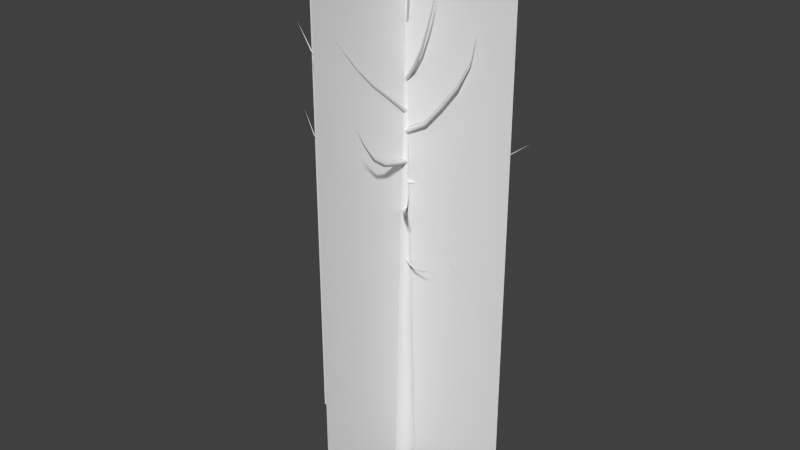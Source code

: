 # Source: tree_spherical_high_low_1.blend  (saved by Blender 2.69.0; exported with 4.5.12 LTS)
import bpy
from mathutils import Matrix  # noqa: F401  (used for matrix-valued properties, if any)

bpy.ops.wm.read_factory_settings(use_empty=True)
scene = bpy.context.scene
scene.name = 'Scene'

# ---- collections
col_collection_1 = bpy.data.collections.new('Collection 1'); scene.collection.children.link(col_collection_1)

# ---- world
world_world = bpy.data.worlds.new('World'); scene.world = world_world
world_world.color = (0.05088, 0.05088, 0.05088)
world_world.use_sun_shadow = False
world_world.sun_shadow_jitter_overblur = 0.0
world_world.cycles.sampling_method = 'MANUAL'
world_world.cycles.sample_map_resolution = 256

# ---- meshes
me_plane = bpy.data.meshes.new('Plane')
me_plane.from_pydata([(-0.9836, -1.0, -8.946e-11), (-0.9836, 0.7982, 4.536e-07), (0.9836, -1.0, -5.046e-07), (0.9836, 0.7982, -5.091e-08)], [], [(1, 0, 2, 3)])
_uv = me_plane.uv_layers.new(name='UVMap')
_uv.uv.foreach_set('vector', [1.658e-07, 0.9984, 0.0, 1.658e-07, 1.0, 0.0, 1.0, 0.9984])
me_plane.use_remesh_preserve_volume = False
me_plane.use_remesh_preserve_attributes = False
me_plane.use_mirror_vertex_groups = False
me_plane.update()
me_mesh = bpy.data.meshes.new('Mesh')
me_mesh.from_pydata([(-3.298e-08, 0.4369, 0.02454), (-0.4376, -1.042e-07, -3.705e-09), (1.234e-07, -0.4369, -0.02454), (0.4376, 1.424e-07, 5.851e-09), (2.634e-09, 0.009667, 5.031), (-0.2918, -0.2816, 5.014), (1.069e-07, -0.5729, 4.998), (0.2918, -0.2816, 5.014), (3.939e-08, -0.4307, 10.03), (-0.1459, -0.5764, 10.03), (9.153e-08, -0.7221, 10.02), (0.1459, -0.5764, 10.03), (6.645e-08, -0.7602, 15.05), (6.645e-08, -0.7602, 15.05), (6.645e-08, -0.7602, 15.05), (6.645e-08, -0.7602, 15.05), (0.002494, -0.3552, 6.34), (0.01758, -0.3727, 6.318), (-0.002494, -0.3613, 6.295), (-0.01758, -0.3438, 6.318), (0.1624, -0.1604, 6.291), (0.1743, -0.1746, 6.273), (0.158, -0.1657, 6.256), (0.1462, -0.1515, 6.273), (0.3212, 0.03308, 6.234), (0.33, 0.02222, 6.221), (0.3176, 0.02868, 6.207), (0.3089, 0.03954, 6.221), (0.4795, 0.2259, 6.175), (0.4855, 0.2188, 6.167), (0.4773, 0.2232, 6.158), (0.4714, 0.2303, 6.167), (0.6387, 0.4198, 6.126), (0.6421, 0.4168, 6.122), (0.6385, 0.4196, 6.117), (0.6351, 0.4226, 6.122), (0.8003, 0.6167, 6.15), (0.8003, 0.6167, 6.15), (0.8003, 0.6167, 6.15), (0.8003, 0.6167, 6.15), (-0.00503, -0.3767, 6.649), (-0.004898, -0.3454, 6.619), (0.00503, -0.3751, 6.588), (0.004898, -0.4065, 6.619), (-0.3248, -0.428, 6.589), (-0.3264, -0.4032, 6.564), (-0.3202, -0.4273, 6.539), (-0.3186, -0.4521, 6.564), (-0.6489, -0.48, 6.576), (-0.6524, -0.4618, 6.557), (-0.6499, -0.4802, 6.539), (-0.6465, -0.4984, 6.557), (-0.9745, -0.5323, 6.594), (-0.9775, -0.5202, 6.581), (-0.9765, -0.5326, 6.569), (-0.9736, -0.5446, 6.581), (-1.3, -0.5845, 6.618), (-1.302, -0.5786, 6.612), (-1.302, -0.5849, 6.606), (-1.3, -0.5908, 6.612), (-1.611, -0.6344, 6.716), (-1.611, -0.6344, 6.716), (-1.611, -0.6344, 6.716), (-1.611, -0.6344, 6.716), (0.006122, -0.3971, 6.958), (-0.01925, -0.4279, 6.919), (-0.006122, -0.3902, 6.881), (0.01925, -0.3594, 6.919), (0.3479, -0.5891, 6.879), (0.3314, -0.6159, 6.847), (0.3456, -0.5878, 6.816), (0.3622, -0.5611, 6.847), (0.6933, -0.7832, 6.908), (0.6861, -0.8062, 6.885), (0.702, -0.7881, 6.862), (0.7092, -0.7651, 6.885), (1.026, -0.9704, 7.031), (1.023, -0.9867, 7.016), (1.036, -0.9756, 7.001), (1.039, -0.9593, 7.016), (1.357, -1.156, 7.169), (1.356, -1.165, 7.162), (1.363, -1.16, 7.155), (1.364, -1.151, 7.162), (1.657, -1.325, 7.378), (1.657, -1.325, 7.378), (1.657, -1.325, 7.378), (1.657, -1.325, 7.378), (-0.001266, -0.4078, 7.268), (0.04484, -0.3951, 7.22), (0.001266, -0.4148, 7.173), (-0.04484, -0.4275, 7.22), (-0.1599, 0.03188, 7.221), (-0.1249, 0.04702, 7.183), (-0.1615, 0.03626, 7.145), (-0.1966, 0.02113, 7.183), (-0.3156, 0.4631, 7.305), (-0.2918, 0.4816, 7.278), (-0.3219, 0.4806, 7.251), (-0.3456, 0.4621, 7.278), (-0.4598, 0.8628, 7.507), (-0.445, 0.8779, 7.49), (-0.466, 0.88, 7.473), (-0.4808, 0.8649, 7.49), (-0.5996, 1.25, 7.74), (-0.5927, 1.259, 7.732), (-0.6037, 1.262, 7.725), (-0.6106, 1.253, 7.732), (-0.7101, 1.556, 8.083), (-0.7101, 1.556, 8.083), (-0.7101, 1.556, 8.083), (-0.7101, 1.556, 8.083), (-0.001111, -0.432, 7.577), (-0.05248, -0.4097, 7.521), (0.001111, -0.426, 7.465), (0.05248, -0.4483, 7.521), (-0.1876, -0.9398, 7.534), (-0.2287, -0.9219, 7.49), (-0.1858, -0.9348, 7.445), (-0.1447, -0.9527, 7.49), (-0.3733, -1.445, 7.49), (-0.4048, -1.434, 7.457), (-0.3734, -1.446, 7.423), (-0.3419, -1.457, 7.457), (-0.5591, -1.951, 7.515), (-0.5809, -1.946, 7.493), (-0.5607, -1.956, 7.47), (-0.5389, -1.961, 7.493), (-0.7439, -2.454, 7.581), (-0.7555, -2.454, 7.57), (-0.7461, -2.46, 7.559), (-0.7345, -2.461, 7.57), (-0.9136, -2.916, 7.805), (-0.9136, -2.916, 7.805), (-0.9136, -2.916, 7.805), (-0.9136, -2.916, 7.805), (-0.002876, -0.4483, 7.886), (0.03208, -0.5019, 7.822), (0.002876, -0.445, 7.758), (-0.03208, -0.3915, 7.822), (0.5186, -0.1453, 7.904), (0.5488, -0.1868, 7.853), (0.5277, -0.14, 7.803), (0.4975, -0.09852, 7.853), (1.034, 0.1541, 7.984), (1.06, 0.125, 7.947), (1.048, 0.1621, 7.909), (1.022, 0.1912, 7.947), (1.538, 0.4472, 8.131), (1.559, 0.4296, 8.107), (1.554, 0.4561, 8.083), (1.533, 0.4737, 8.107), (2.013, 0.7231, 8.379), (2.025, 0.7153, 8.368), (2.024, 0.7297, 8.357), (2.012, 0.7374, 8.368), (2.442, 0.9723, 8.725), (2.442, 0.9723, 8.725), (2.442, 0.9723, 8.725), (2.442, 0.9723, 8.725), (-0.00289, -0.4638, 8.194), (0.01246, -0.3941, 8.123), (0.00289, -0.4649, 8.051), (-0.01246, -0.5346, 8.123), (-0.6478, -0.3494, 8.152), (-0.644, -0.2921, 8.095), (-0.6601, -0.3473, 8.039), (-0.6639, -0.4046, 8.095), (-1.269, -0.2392, 8.306), (-1.279, -0.194, 8.266), (-1.303, -0.2331, 8.227), (-1.294, -0.2783, 8.266), (-1.824, -0.1408, 8.648), (-1.833, -0.1101, 8.623), (-1.853, -0.1356, 8.599), (-1.843, -0.1663, 8.623), (-2.389, -0.04049, 8.979), (-2.395, -0.02489, 8.968), (-2.407, -0.03739, 8.957), (-2.4, -0.05299, 8.968), (-2.856, 0.04235, 9.443), (-2.856, 0.04235, 9.443), (-2.856, 0.04235, 9.443), (-2.856, 0.04235, 9.443), (-0.01241, -0.4673, 8.499), (-0.05999, -0.5324, 8.423), (0.01241, -0.4968, 8.348), (0.05999, -0.4317, 8.423), (0.4329, -0.9979, 8.659), (0.3994, -1.056, 8.601), (0.4619, -1.033, 8.542), (0.4954, -0.975, 8.601), (0.8401, -1.483, 8.98), (0.8188, -1.531, 8.939), (0.8694, -1.518, 8.897), (0.8908, -1.471, 8.939), (1.244, -1.965, 9.325), (1.23, -1.997, 9.298), (1.264, -1.989, 9.271), (1.278, -1.957, 9.298), (1.651, -2.449, 9.662), (1.645, -2.467, 9.65), (1.663, -2.464, 9.637), (1.669, -2.447, 9.65), (1.973, -2.833, 10.17), (1.973, -2.833, 10.17), (1.973, -2.833, 10.17), (1.973, -2.833, 10.17), (3.371e-09, -0.5243, 8.805), (0.08458, -0.4997, 8.724), (6.653e-08, -0.4752, 8.643), (-0.08458, -0.4997, 8.724), (9.166e-07, 0.2048, 9.008), (0.06766, 0.2332, 8.946), (9.89e-07, 0.2617, 8.885), (-0.06766, 0.2332, 8.946), (1.699e-06, 0.8448, 9.401), (0.05075, 0.8769, 9.361), (1.78e-06, 0.9089, 9.322), (-0.05074, 0.8769, 9.361), (2.38e-06, 1.386, 9.929), (0.03383, 1.412, 9.909), (2.447e-06, 1.439, 9.888), (-0.03383, 1.412, 9.909), (2.873e-06, 1.79, 10.57), (0.01692, 1.805, 10.57), (2.911e-06, 1.819, 10.56), (-0.01691, 1.805, 10.57), (3.305e-06, 2.137, 11.26), (3.305e-06, 2.137, 11.26), (3.305e-06, 2.137, 11.26), (3.305e-06, 2.137, 11.26), (0.015, -0.4994, 9.112), (-0.0692, -0.4598, 9.025), (-0.015, -0.5354, 8.938), (0.0692, -0.5751, 9.025), (-0.4813, -1.095, 9.302), (-0.5542, -1.07, 9.235), (-0.5163, -1.137, 9.168), (-0.4435, -1.162, 9.235), (-0.9295, -1.633, 9.677), (-0.9901, -1.621, 9.632), (-0.9676, -1.679, 9.587), (-0.907, -1.691, 9.632), (-1.342, -2.129, 10.15), (-1.387, -2.126, 10.12), (-1.376, -2.169, 10.1), (-1.331, -2.172, 10.12), (-1.648, -2.495, 10.79), (-1.672, -2.496, 10.78), (-1.668, -2.52, 10.77), (-1.644, -2.519, 10.78), (-1.83, -2.714, 11.54), (-1.83, -2.714, 11.54), (-1.83, -2.714, 11.54), (-1.83, -2.714, 11.54), (-0.01322, -0.5373, 9.42), (0.01553, -0.6285, 9.326), (0.01322, -0.5329, 9.232), (-0.01553, -0.4417, 9.326), (0.8022, -0.4018, 9.518), (0.8341, -0.4732, 9.445), (0.8412, -0.3953, 9.372), (0.8093, -0.3238, 9.445), (1.565, -0.275, 9.813), (1.6, -0.3268, 9.762), (1.616, -0.2664, 9.712), (1.581, -0.2147, 9.762), (2.266, -0.1585, 10.25), (2.293, -0.1923, 10.22), (2.308, -0.1514, 10.19), (2.281, -0.1176, 10.22), (2.944, -0.0457, 10.73), (2.959, -0.06251, 10.72), (2.967, -0.04196, 10.7), (2.952, -0.02515, 10.72), (3.613, 0.06552, 11.23), (3.613, 0.06552, 11.23), (3.613, 0.06552, 11.23), (3.613, 0.06552, 11.23), (0.01972, -0.5639, 9.722), (0.04819, -0.467, 9.627), (-0.01972, -0.5417, 9.531), (-0.04819, -0.6385, 9.627), (-0.7128, -0.1522, 9.9), (-0.6984, -0.07007, 9.826), (-0.7611, -0.1251, 9.753), (-0.7755, -0.2073, 9.826), (-1.38, 0.2228, 10.28), (-1.377, 0.2888, 10.23), (-1.432, 0.2519, 10.18), (-1.435, 0.1859, 10.23), (-2.027, 0.5863, 10.73), (-2.026, 0.6307, 10.7), (-2.063, 0.6066, 10.67), (-2.064, 0.5621, 10.7), (-2.682, 0.9546, 11.16), (-2.684, 0.9778, 11.15), (-2.704, 0.9668, 11.13), (-2.703, 0.9435, 11.15), (-3.2, 1.246, 11.79), (-3.2, 1.246, 11.79), (-3.2, 1.246, 11.79), (-3.2, 1.246, 11.79), (-0.009391, -0.5443, 10.02), (-0.0951, -0.6046, 9.928), (0.009391, -0.5967, 9.83), (0.0951, -0.5364, 9.928), (0.2806, -1.353, 10.25), (0.2122, -1.401, 10.17), (0.2961, -1.396, 10.09), (0.3644, -1.347, 10.17), (0.5671, -2.151, 10.49), (0.5179, -2.194, 10.43), (0.5829, -2.195, 10.38), (0.6321, -2.153, 10.43), (0.8315, -2.888, 10.89), (0.8012, -2.924, 10.85), (0.847, -2.932, 10.82), (0.8773, -2.896, 10.85), (1.06, -3.526, 11.45), (1.046, -3.546, 11.44), (1.07, -3.552, 11.42), (1.084, -3.532, 11.44), (1.268, -4.106, 12.09), (1.268, -4.106, 12.09), (1.268, -4.106, 12.09), (1.268, -4.106, 12.09), (-0.01692, -0.6296, 10.32), (0.09631, -0.6192, 10.23), (0.01692, -0.5378, 10.14), (-0.09631, -0.5482, 10.23), (0.2572, 0.1137, 10.72), (0.3508, 0.1303, 10.66), (0.2903, 0.2037, 10.59), (0.1967, 0.1871, 10.66), (0.4859, 0.7343, 11.31), (0.5594, 0.7554, 11.27), (0.5172, 0.8191, 11.23), (0.4438, 0.798, 11.27), (0.6835, 1.27, 12.0), (0.7338, 1.288, 11.98), (0.7071, 1.334, 11.95), (0.6568, 1.316, 11.98), (0.8383, 1.69, 12.77), (0.8639, 1.7, 12.77), (0.8511, 1.725, 12.76), (0.8254, 1.714, 12.77), (0.9616, 2.024, 13.6), (0.9616, 2.024, 13.6), (0.9616, 2.024, 13.6), (0.9616, 2.024, 13.6), (0.03999, -0.5711, 10.62), (-0.05259, -0.506, 10.53), (-0.03999, -0.6184, 10.44), (0.05259, -0.6835, 10.53), (-0.6561, -0.9834, 11.01), (-0.7365, -0.9351, 10.94), (-0.7328, -1.029, 10.87), (-0.6524, -1.077, 10.94), (-1.266, -1.345, 11.54), (-1.334, -1.313, 11.5), (-1.34, -1.388, 11.46), (-1.271, -1.42, 11.5), (-1.782, -1.65, 12.21), (-1.83, -1.631, 12.19), (-1.836, -1.682, 12.16), (-1.788, -1.702, 12.19), (-2.287, -1.95, 12.9), (-2.313, -1.941, 12.89), (-2.317, -1.967, 12.87), (-2.292, -1.976, 12.89), (-2.648, -2.163, 13.7), (-2.648, -2.163, 13.7), (-2.648, -2.163, 13.7), (-2.648, -2.163, 13.7), (-0.04899, -0.5964, 10.92), (-0.01933, -0.7066, 10.83), (0.04899, -0.6152, 10.74), (0.01933, -0.505, 10.83), (0.7229, -0.7444, 11.33), (0.7571, -0.8345, 11.27), (0.8221, -0.7634, 11.2), (0.788, -0.6732, 11.27), (1.332, -0.8612, 11.97), (1.366, -0.9303, 11.92), (1.423, -0.8785, 11.88), (1.389, -0.8094, 11.92), (1.912, -0.9724, 12.64), (1.938, -1.019, 12.61), (1.979, -0.9852, 12.59), (1.953, -0.9385, 12.61), (2.351, -1.057, 13.41), (2.367, -1.08, 13.4), (2.389, -1.064, 13.4), (2.374, -1.04, 13.4), (2.549, -1.094, 14.28), (2.549, -1.094, 14.28), (2.549, -1.094, 14.28), (2.549, -1.094, 14.28), (0.04171, -0.6654, 11.21), (0.07664, -0.551, 11.13), (-0.04171, -0.5682, 11.05), (-0.07664, -0.6826, 11.13), (-0.41, -0.1396, 11.75), (-0.3865, -0.0429, 11.69), (-0.4856, -0.05153, 11.64), (-0.5091, -0.1482, 11.69), (-0.7689, 0.2782, 12.44), (-0.7541, 0.354, 12.4), (-0.8312, 0.3507, 12.36), (-0.846, 0.2749, 12.4), (-1.139, 0.7086, 13.12), (-1.13, 0.7606, 13.09), (-1.183, 0.76, 13.07), (-1.191, 0.708, 13.09), (-1.417, 1.032, 13.89), (-1.414, 1.06, 13.88), (-1.441, 1.061, 13.87), (-1.444, 1.033, 13.88), (-1.582, 1.225, 14.74), (-1.582, 1.225, 14.74), (-1.582, 1.225, 14.74), (-1.582, 1.225, 14.74), (2.023e-07, -0.569, 11.51), (-0.09837, -0.6278, 11.43), (-7.221e-08, -0.6866, 11.35), (0.09837, -0.6278, 11.43), (-1.56e-06, -1.278, 12.02), (-0.07869, -1.324, 11.95), (-1.777e-06, -1.371, 11.89), (0.07869, -1.324, 11.95), (-3.337e-06, -1.992, 12.51), (-0.05902, -2.029, 12.46), (-3.509e-06, -2.065, 12.41), (0.05902, -2.029, 12.46), (-4.988e-06, -2.656, 13.06), (-0.03935, -2.683, 13.03), (-5.117e-06, -2.711, 13.0), (0.03934, -2.683, 13.03), (-6.501e-06, -3.264, 13.68), (-0.01968, -3.279, 13.66), (-6.571e-06, -3.294, 13.65), (0.01967, -3.279, 13.66), (-7.916e-06, -3.833, 14.33), (-7.916e-06, -3.833, 14.33), (-7.916e-06, -3.833, 14.33), (-7.916e-06, -3.833, 14.33), (-0.04183, -0.6873, 11.8), (0.07165, -0.7008, 11.73), (0.04183, -0.5905, 11.66), (-0.07165, -0.5769, 11.73), (0.3692, -0.2116, 12.35), (0.4629, -0.219, 12.3), (0.4421, -0.1273, 12.25), (0.3483, -0.1199, 12.3), (0.7124, 0.1855, 13.0), (0.7857, 0.1835, 12.97), (0.773, 0.2557, 12.93), (0.6997, 0.2578, 12.97), (1.018, 0.5393, 13.69), (1.069, 0.5408, 13.68), (1.063, 0.5918, 13.66), (1.012, 0.5903, 13.68), (1.169, 0.7143, 14.49), (1.196, 0.7161, 14.49), (1.194, 0.7427, 14.49), (1.167, 0.7409, 14.49), (1.188, 0.7361, 15.33), (1.188, 0.7361, 15.33), (1.188, 0.7361, 15.33), (1.188, 0.7361, 15.33), (0.05989, -0.6379, 12.1), (-0.01722, -0.5641, 12.04), (-0.05989, -0.6619, 11.97), (0.01722, -0.7357, 12.04), (-0.5135, -0.7529, 12.64), (-0.5805, -0.695, 12.6), (-0.62, -0.7743, 12.55), (-0.553, -0.8323, 12.6), (-0.9477, -0.84, 13.31), (-1.003, -0.7975, 13.28), (-1.037, -0.8579, 13.25), (-0.982, -0.9005, 13.28), (-1.323, -0.9154, 14.01), (-1.362, -0.8874, 14.0), (-1.387, -0.9281, 13.98), (-1.348, -0.9561, 14.0), (-1.568, -0.9645, 14.77), (-1.588, -0.9506, 14.77), (-1.601, -0.9711, 14.76), (-1.581, -0.985, 14.77), (-1.807, -1.013, 15.54), (-1.807, -1.013, 15.54), (-1.807, -1.013, 15.54), (-1.807, -1.013, 15.54), (-0.04467, -0.6338, 12.4), (-0.04091, -0.7282, 12.34), (0.04467, -0.6881, 12.28), (0.04091, -0.5936, 12.34), (0.4507, -0.9348, 12.89), (0.457, -1.012, 12.84), (0.5287, -0.9822, 12.8), (0.5224, -0.9046, 12.84), (0.8655, -1.187, 13.47), (0.8745, -1.248, 13.44), (0.9327, -1.228, 13.42), (0.9236, -1.167, 13.44), (1.19, -1.384, 14.13), (1.198, -1.426, 14.11), (1.238, -1.413, 14.1), (1.23, -1.372, 14.11), (1.476, -1.558, 14.81), (1.48, -1.579, 14.81), (1.501, -1.573, 14.8), (1.497, -1.552, 14.81), (1.66, -1.67, 15.55), (1.66, -1.67, 15.55), (1.66, -1.67, 15.55), (1.66, -1.67, 15.55), (0.01754, -0.7186, 12.69), (0.06554, -0.6473, 12.64), (-0.01754, -0.6253, 12.59), (-0.06554, -0.6966, 12.64), (-0.1616, -0.2422, 13.18), (-0.1251, -0.1801, 13.15), (-0.1934, -0.1574, 13.12), (-0.2299, -0.2195, 13.15), (-0.2808, 0.07491, 13.8), (-0.2551, 0.1259, 13.79), (-0.308, 0.1473, 13.77), (-0.3337, 0.09633, 13.79), (-0.3647, 0.2983, 14.47), (-0.3482, 0.3338, 14.47), (-0.384, 0.3496, 14.46), (-0.4006, 0.3141, 14.47), (-0.3943, 0.3769, 15.18), (-0.3861, 0.3949, 15.18), (-0.4041, 0.4031, 15.18), (-0.4123, 0.385, 15.18), (-0.3588, 0.2824, 15.89), (-0.3588, 0.2824, 15.89), (-0.3588, 0.2824, 15.89), (-0.3588, 0.2824, 15.89), (0.01484, -0.6408, 12.98), (-0.05779, -0.6626, 12.94), (-0.01484, -0.7251, 12.9), (0.05779, -0.7033, 12.94), (-0.1385, -1.076, 13.45), (-0.1973, -1.096, 13.42), (-0.1638, -1.148, 13.39), (-0.1049, -1.128, 13.42), (-0.2672, -1.442, 13.99), (-0.3122, -1.459, 13.97), (-0.288, -1.501, 13.95), (-0.2429, -1.483, 13.97), (-0.3745, -1.746, 14.57), (-0.4049, -1.759, 14.55), (-0.389, -1.788, 14.54), (-0.3587, -1.775, 14.55), (-0.4724, -2.024, 15.16), (-0.4876, -2.031, 15.16), (-0.4797, -2.045, 15.15), (-0.4645, -2.039, 15.16), (-0.5692, -2.299, 15.76), (-0.5692, -2.299, 15.76), (-0.5692, -2.299, 15.76), (-0.5692, -2.299, 15.76), (-0.03703, -0.7138, 13.27), (0.02482, -0.7403, 13.24), (0.03703, -0.6741, 13.21), (-0.02482, -0.6477, 13.24), (0.2887, -0.5392, 13.75), (0.3402, -0.5592, 13.72), (0.3521, -0.5052, 13.7), (0.3005, -0.4852, 13.72), (0.5211, -0.4146, 14.28), (0.5619, -0.4285, 14.27), (0.573, -0.3868, 14.26), (0.5321, -0.3729, 14.27), (0.6804, -0.3292, 14.86), (0.7082, -0.3381, 14.85), (0.7161, -0.3101, 14.85), (0.6883, -0.3011, 14.85), (0.8241, -0.2521, 15.44), (0.8381, -0.2566, 15.44), (0.8421, -0.2425, 15.44), (0.8281, -0.2381, 15.44), (0.9635, -0.1774, 16.03), (0.9635, -0.1774, 16.03), (0.9635, -0.1774, 16.03), (0.9635, -0.1774, 16.03), (0.0326, -0.7095, 13.57), (0.005933, -0.6617, 13.54), (-0.0326, -0.7006, 13.51), (-0.005933, -0.7484, 13.54), (-0.3257, -0.6605, 13.97), (-0.3496, -0.6218, 13.95), (-0.3831, -0.6526, 13.93), (-0.3591, -0.6912, 13.95), (-0.5755, -0.6263, 14.44), (-0.5949, -0.5971, 14.43), (-0.6215, -0.62, 14.42), (-0.602, -0.6491, 14.43), (-0.8435, -0.5896, 14.91), (-0.8567, -0.5701, 14.91), (-0.8746, -0.5854, 14.9), (-0.8614, -0.6048, 14.91), (-1.066, -0.5591, 15.41), (-1.074, -0.5493, 15.4), (-1.083, -0.5568, 15.4), (-1.076, -0.5666, 15.4), (-1.143, -0.5486, 15.94), (-1.143, -0.5486, 15.94), (-1.143, -0.5486, 15.94), (-1.143, -0.5486, 15.94), (-0.01698, -0.6947, 13.86), (-0.0274, -0.7378, 13.84), (0.01698, -0.7374, 13.82), (0.0274, -0.6943, 13.84), (0.1718, -0.9321, 14.23), (0.1633, -0.9664, 14.21), (0.1987, -0.9658, 14.19), (0.2072, -0.9315, 14.21), (0.3668, -1.177, 14.59), (0.361, -1.204, 14.57), (0.3881, -1.204, 14.56), (0.3939, -1.177, 14.57), (0.5201, -1.37, 14.99), (0.5169, -1.388, 14.98), (0.5355, -1.389, 14.98), (0.5388, -1.371, 14.98), (0.654, -1.538, 15.41), (0.6526, -1.548, 15.41), (0.6622, -1.549, 15.41), (0.6636, -1.539, 15.41), (0.732, -1.636, 15.87), (0.732, -1.636, 15.87), (0.732, -1.636, 15.87), (0.732, -1.636, 15.87), (-6.194e-08, -0.7514, 14.15), (0.02626, -0.7271, 14.14), (1.836e-07, -0.7028, 14.13), (-0.02626, -0.7271, 14.14), (7.682e-07, -0.5942, 14.52), (0.02101, -0.5745, 14.52), (9.672e-07, -0.5548, 14.51), (-0.02101, -0.5745, 14.52), (1.465e-06, -0.4616, 14.9), (0.01576, -0.4461, 14.9), (1.623e-06, -0.4305, 14.9), (-0.01575, -0.4461, 14.9), (1.525e-06, -0.4526, 15.31), (0.0105, -0.4421, 15.31), (1.632e-06, -0.4316, 15.31), (-0.0105, -0.4421, 15.31), (1.494e-06, -0.4542, 15.71), (0.005253, -0.449, 15.71), (1.547e-06, -0.4437, 15.71), (-0.00525, -0.449, 15.71), (1.907e-06, -0.4035, 16.11), (1.907e-06, -0.4035, 16.11), (1.907e-06, -0.4035, 16.11), (1.907e-06, -0.4035, 16.11), (0.01011, -0.7252, 14.45), (-0.01376, -0.7273, 14.44), (-0.01011, -0.751, 14.44), (0.01376, -0.7489, 14.44), (-0.06466, -0.8203, 14.76), (-0.0841, -0.8224, 14.75), (-0.08153, -0.8417, 14.75), (-0.06209, -0.8397, 14.75), (-0.0855, -0.8468, 15.08), (-0.1002, -0.8486, 15.08), (-0.09848, -0.8633, 15.08), (-0.08374, -0.8615, 15.08), (-0.08866, -0.8508, 15.41), (-0.0985, -0.852, 15.41), (-0.09732, -0.8618, 15.41), (-0.08749, -0.8606, 15.41), (-0.08996, -0.8525, 15.75), (-0.09486, -0.853, 15.75), (-0.09426, -0.8579, 15.75), (-0.08936, -0.8574, 15.75), (-0.1352, -0.91, 16.07), (-0.1352, -0.91, 16.07), (-0.1352, -0.91, 16.07), (-0.1352, -0.91, 16.07), (-0.007212, -0.75, 14.75), (0.001028, -0.7578, 14.75), (0.007212, -0.7483, 14.74), (-0.001028, -0.7404, 14.75), (0.1359, -0.7331, 14.96), (0.143, -0.7393, 14.96), (0.1484, -0.7316, 14.96), (0.1413, -0.7254, 14.96), (0.2156, -0.7236, 15.2), (0.2212, -0.7283, 15.2), (0.2255, -0.7225, 15.2), (0.2199, -0.7178, 15.2), (0.2916, -0.7146, 15.45), (0.2954, -0.7177, 15.45), (0.2984, -0.7138, 15.45), (0.2946, -0.7108, 15.45), (0.3241, -0.7108, 15.7), (0.326, -0.7123, 15.7), (0.3276, -0.7104, 15.7), (0.3256, -0.7089, 15.7), (0.2841, -0.7155, 15.95), (0.2841, -0.7155, 15.95), (0.2841, -0.7155, 15.95), (0.2841, -0.7155, 15.95)], [], [(0, 4, 7, 3), (1, 5, 4, 0), (2, 6, 5, 1), (3, 7, 6, 2), (4, 8, 11, 7), (5, 9, 8, 4), (6, 10, 9, 5), (7, 11, 10, 6), (8, 12, 15, 11), (9, 13, 12, 8), (10, 14, 13, 9), (11, 15, 14, 10), (16, 20, 23, 19), (17, 21, 20, 16), (18, 22, 21, 17), (19, 23, 22, 18), (20, 24, 27, 23), (21, 25, 24, 20), (22, 26, 25, 21), (23, 27, 26, 22), (24, 28, 31, 27), (25, 29, 28, 24), (26, 30, 29, 25), (27, 31, 30, 26), (28, 32, 35, 31), (29, 33, 32, 28), (30, 34, 33, 29), (31, 35, 34, 30), (32, 36, 39, 35), (33, 37, 36, 32), (34, 38, 37, 33), (35, 39, 38, 34), (40, 44, 47, 43), (41, 45, 44, 40), (42, 46, 45, 41), (43, 47, 46, 42), (44, 48, 51, 47), (45, 49, 48, 44), (46, 50, 49, 45), (47, 51, 50, 46), (48, 52, 55, 51), (49, 53, 52, 48), (50, 54, 53, 49), (51, 55, 54, 50), (52, 56, 59, 55), (53, 57, 56, 52), (54, 58, 57, 53), (55, 59, 58, 54), (56, 60, 63, 59), (57, 61, 60, 56), (58, 62, 61, 57), (59, 63, 62, 58), (64, 68, 71, 67), (65, 69, 68, 64), (66, 70, 69, 65), (67, 71, 70, 66), (68, 72, 75, 71), (69, 73, 72, 68), (70, 74, 73, 69), (71, 75, 74, 70), (72, 76, 79, 75), (73, 77, 76, 72), (74, 78, 77, 73), (75, 79, 78, 74), (76, 80, 83, 79), (77, 81, 80, 76), (78, 82, 81, 77), (79, 83, 82, 78), (80, 84, 87, 83), (81, 85, 84, 80), (82, 86, 85, 81), (83, 87, 86, 82), (88, 92, 95, 91), (89, 93, 92, 88), (90, 94, 93, 89), (91, 95, 94, 90), (92, 96, 99, 95), (93, 97, 96, 92), (94, 98, 97, 93), (95, 99, 98, 94), (96, 100, 103, 99), (97, 101, 100, 96), (98, 102, 101, 97), (99, 103, 102, 98), (100, 104, 107, 103), (101, 105, 104, 100), (102, 106, 105, 101), (103, 107, 106, 102), (104, 108, 111, 107), (105, 109, 108, 104), (106, 110, 109, 105), (107, 111, 110, 106), (112, 116, 119, 115), (113, 117, 116, 112), (114, 118, 117, 113), (115, 119, 118, 114), (116, 120, 123, 119), (117, 121, 120, 116), (118, 122, 121, 117), (119, 123, 122, 118), (120, 124, 127, 123), (121, 125, 124, 120), (122, 126, 125, 121), (123, 127, 126, 122), (124, 128, 131, 127), (125, 129, 128, 124), (126, 130, 129, 125), (127, 131, 130, 126), (128, 132, 135, 131), (129, 133, 132, 128), (130, 134, 133, 129), (131, 135, 134, 130), (136, 140, 143, 139), (137, 141, 140, 136), (138, 142, 141, 137), (139, 143, 142, 138), (140, 144, 147, 143), (141, 145, 144, 140), (142, 146, 145, 141), (143, 147, 146, 142), (144, 148, 151, 147), (145, 149, 148, 144), (146, 150, 149, 145), (147, 151, 150, 146), (148, 152, 155, 151), (149, 153, 152, 148), (150, 154, 153, 149), (151, 155, 154, 150), (152, 156, 159, 155), (153, 157, 156, 152), (154, 158, 157, 153), (155, 159, 158, 154), (160, 164, 167, 163), (161, 165, 164, 160), (162, 166, 165, 161), (163, 167, 166, 162), (164, 168, 171, 167), (165, 169, 168, 164), (166, 170, 169, 165), (167, 171, 170, 166), (168, 172, 175, 171), (169, 173, 172, 168), (170, 174, 173, 169), (171, 175, 174, 170), (172, 176, 179, 175), (173, 177, 176, 172), (174, 178, 177, 173), (175, 179, 178, 174), (176, 180, 183, 179), (177, 181, 180, 176), (178, 182, 181, 177), (179, 183, 182, 178), (184, 188, 191, 187), (185, 189, 188, 184), (186, 190, 189, 185), (187, 191, 190, 186), (188, 192, 195, 191), (189, 193, 192, 188), (190, 194, 193, 189), (191, 195, 194, 190), (192, 196, 199, 195), (193, 197, 196, 192), (194, 198, 197, 193), (195, 199, 198, 194), (196, 200, 203, 199), (197, 201, 200, 196), (198, 202, 201, 197), (199, 203, 202, 198), (200, 204, 207, 203), (201, 205, 204, 200), (202, 206, 205, 201), (203, 207, 206, 202), (208, 212, 215, 211), (209, 213, 212, 208), (210, 214, 213, 209), (211, 215, 214, 210), (212, 216, 219, 215), (213, 217, 216, 212), (214, 218, 217, 213), (215, 219, 218, 214), (216, 220, 223, 219), (217, 221, 220, 216), (218, 222, 221, 217), (219, 223, 222, 218), (220, 224, 227, 223), (221, 225, 224, 220), (222, 226, 225, 221), (223, 227, 226, 222), (224, 228, 231, 227), (225, 229, 228, 224), (226, 230, 229, 225), (227, 231, 230, 226), (232, 236, 239, 235), (233, 237, 236, 232), (234, 238, 237, 233), (235, 239, 238, 234), (236, 240, 243, 239), (237, 241, 240, 236), (238, 242, 241, 237), (239, 243, 242, 238), (240, 244, 247, 243), (241, 245, 244, 240), (242, 246, 245, 241), (243, 247, 246, 242), (244, 248, 251, 247), (245, 249, 248, 244), (246, 250, 249, 245), (247, 251, 250, 246), (248, 252, 255, 251), (249, 253, 252, 248), (250, 254, 253, 249), (251, 255, 254, 250), (256, 260, 263, 259), (257, 261, 260, 256), (258, 262, 261, 257), (259, 263, 262, 258), (260, 264, 267, 263), (261, 265, 264, 260), (262, 266, 265, 261), (263, 267, 266, 262), (264, 268, 271, 267), (265, 269, 268, 264), (266, 270, 269, 265), (267, 271, 270, 266), (268, 272, 275, 271), (269, 273, 272, 268), (270, 274, 273, 269), (271, 275, 274, 270), (272, 276, 279, 275), (273, 277, 276, 272), (274, 278, 277, 273), (275, 279, 278, 274), (280, 284, 287, 283), (281, 285, 284, 280), (282, 286, 285, 281), (283, 287, 286, 282), (284, 288, 291, 287), (285, 289, 288, 284), (286, 290, 289, 285), (287, 291, 290, 286), (288, 292, 295, 291), (289, 293, 292, 288), (290, 294, 293, 289), (291, 295, 294, 290), (292, 296, 299, 295), (293, 297, 296, 292), (294, 298, 297, 293), (295, 299, 298, 294), (296, 300, 303, 299), (297, 301, 300, 296), (298, 302, 301, 297), (299, 303, 302, 298), (304, 308, 311, 307), (305, 309, 308, 304), (306, 310, 309, 305), (307, 311, 310, 306), (308, 312, 315, 311), (309, 313, 312, 308), (310, 314, 313, 309), (311, 315, 314, 310), (312, 316, 319, 315), (313, 317, 316, 312), (314, 318, 317, 313), (315, 319, 318, 314), (316, 320, 323, 319), (317, 321, 320, 316), (318, 322, 321, 317), (319, 323, 322, 318), (320, 324, 327, 323), (321, 325, 324, 320), (322, 326, 325, 321), (323, 327, 326, 322), (328, 332, 335, 331), (329, 333, 332, 328), (330, 334, 333, 329), (331, 335, 334, 330), (332, 336, 339, 335), (333, 337, 336, 332), (334, 338, 337, 333), (335, 339, 338, 334), (336, 340, 343, 339), (337, 341, 340, 336), (338, 342, 341, 337), (339, 343, 342, 338), (340, 344, 347, 343), (341, 345, 344, 340), (342, 346, 345, 341), (343, 347, 346, 342), (344, 348, 351, 347), (345, 349, 348, 344), (346, 350, 349, 345), (347, 351, 350, 346), (352, 356, 359, 355), (353, 357, 356, 352), (354, 358, 357, 353), (355, 359, 358, 354), (356, 360, 363, 359), (357, 361, 360, 356), (358, 362, 361, 357), (359, 363, 362, 358), (360, 364, 367, 363), (361, 365, 364, 360), (362, 366, 365, 361), (363, 367, 366, 362), (364, 368, 371, 367), (365, 369, 368, 364), (366, 370, 369, 365), (367, 371, 370, 366), (368, 372, 375, 371), (369, 373, 372, 368), (370, 374, 373, 369), (371, 375, 374, 370), (376, 380, 383, 379), (377, 381, 380, 376), (378, 382, 381, 377), (379, 383, 382, 378), (380, 384, 387, 383), (381, 385, 384, 380), (382, 386, 385, 381), (383, 387, 386, 382), (384, 388, 391, 387), (385, 389, 388, 384), (386, 390, 389, 385), (387, 391, 390, 386), (388, 392, 395, 391), (389, 393, 392, 388), (390, 394, 393, 389), (391, 395, 394, 390), (392, 396, 399, 395), (393, 397, 396, 392), (394, 398, 397, 393), (395, 399, 398, 394), (400, 404, 407, 403), (401, 405, 404, 400), (402, 406, 405, 401), (403, 407, 406, 402), (404, 408, 411, 407), (405, 409, 408, 404), (406, 410, 409, 405), (407, 411, 410, 406), (408, 412, 415, 411), (409, 413, 412, 408), (410, 414, 413, 409), (411, 415, 414, 410), (412, 416, 419, 415), (413, 417, 416, 412), (414, 418, 417, 413), (415, 419, 418, 414), (416, 420, 423, 419), (417, 421, 420, 416), (418, 422, 421, 417), (419, 423, 422, 418), (424, 428, 431, 427), (425, 429, 428, 424), (426, 430, 429, 425), (427, 431, 430, 426), (428, 432, 435, 431), (429, 433, 432, 428), (430, 434, 433, 429), (431, 435, 434, 430), (432, 436, 439, 435), (433, 437, 436, 432), (434, 438, 437, 433), (435, 439, 438, 434), (436, 440, 443, 439), (437, 441, 440, 436), (438, 442, 441, 437), (439, 443, 442, 438), (440, 444, 447, 443), (441, 445, 444, 440), (442, 446, 445, 441), (443, 447, 446, 442), (448, 452, 455, 451), (449, 453, 452, 448), (450, 454, 453, 449), (451, 455, 454, 450), (452, 456, 459, 455), (453, 457, 456, 452), (454, 458, 457, 453), (455, 459, 458, 454), (456, 460, 463, 459), (457, 461, 460, 456), (458, 462, 461, 457), (459, 463, 462, 458), (460, 464, 467, 463), (461, 465, 464, 460), (462, 466, 465, 461), (463, 467, 466, 462), (464, 468, 471, 467), (465, 469, 468, 464), (466, 470, 469, 465), (467, 471, 470, 466), (472, 476, 479, 475), (473, 477, 476, 472), (474, 478, 477, 473), (475, 479, 478, 474), (476, 480, 483, 479), (477, 481, 480, 476), (478, 482, 481, 477), (479, 483, 482, 478), (480, 484, 487, 483), (481, 485, 484, 480), (482, 486, 485, 481), (483, 487, 486, 482), (484, 488, 491, 487), (485, 489, 488, 484), (486, 490, 489, 485), (487, 491, 490, 486), (488, 492, 495, 491), (489, 493, 492, 488), (490, 494, 493, 489), (491, 495, 494, 490), (496, 500, 503, 499), (497, 501, 500, 496), (498, 502, 501, 497), (499, 503, 502, 498), (500, 504, 507, 503), (501, 505, 504, 500), (502, 506, 505, 501), (503, 507, 506, 502), (504, 508, 511, 507), (505, 509, 508, 504), (506, 510, 509, 505), (507, 511, 510, 506), (508, 512, 515, 511), (509, 513, 512, 508), (510, 514, 513, 509), (511, 515, 514, 510), (512, 516, 519, 515), (513, 517, 516, 512), (514, 518, 517, 513), (515, 519, 518, 514), (520, 524, 527, 523), (521, 525, 524, 520), (522, 526, 525, 521), (523, 527, 526, 522), (524, 528, 531, 527), (525, 529, 528, 524), (526, 530, 529, 525), (527, 531, 530, 526), (528, 532, 535, 531), (529, 533, 532, 528), (530, 534, 533, 529), (531, 535, 534, 530), (532, 536, 539, 535), (533, 537, 536, 532), (534, 538, 537, 533), (535, 539, 538, 534), (536, 540, 543, 539), (537, 541, 540, 536), (538, 542, 541, 537), (539, 543, 542, 538), (544, 548, 551, 547), (545, 549, 548, 544), (546, 550, 549, 545), (547, 551, 550, 546), (548, 552, 555, 551), (549, 553, 552, 548), (550, 554, 553, 549), (551, 555, 554, 550), (552, 556, 559, 555), (553, 557, 556, 552), (554, 558, 557, 553), (555, 559, 558, 554), (556, 560, 563, 559), (557, 561, 560, 556), (558, 562, 561, 557), (559, 563, 562, 558), (560, 564, 567, 563), (561, 565, 564, 560), (562, 566, 565, 561), (563, 567, 566, 562), (568, 572, 575, 571), (569, 573, 572, 568), (570, 574, 573, 569), (571, 575, 574, 570), (572, 576, 579, 575), (573, 577, 576, 572), (574, 578, 577, 573), (575, 579, 578, 574), (576, 580, 583, 579), (577, 581, 580, 576), (578, 582, 581, 577), (579, 583, 582, 578), (580, 584, 587, 583), (581, 585, 584, 580), (582, 586, 585, 581), (583, 587, 586, 582), (584, 588, 591, 587), (585, 589, 588, 584), (586, 590, 589, 585), (587, 591, 590, 586), (592, 596, 599, 595), (593, 597, 596, 592), (594, 598, 597, 593), (595, 599, 598, 594), (596, 600, 603, 599), (597, 601, 600, 596), (598, 602, 601, 597), (599, 603, 602, 598), (600, 604, 607, 603), (601, 605, 604, 600), (602, 606, 605, 601), (603, 607, 606, 602), (604, 608, 611, 607), (605, 609, 608, 604), (606, 610, 609, 605), (607, 611, 610, 606), (608, 612, 615, 611), (609, 613, 612, 608), (610, 614, 613, 609), (611, 615, 614, 610), (616, 620, 623, 619), (617, 621, 620, 616), (618, 622, 621, 617), (619, 623, 622, 618), (620, 624, 627, 623), (621, 625, 624, 620), (622, 626, 625, 621), (623, 627, 626, 622), (624, 628, 631, 627), (625, 629, 628, 624), (626, 630, 629, 625), (627, 631, 630, 626), (628, 632, 635, 631), (629, 633, 632, 628), (630, 634, 633, 629), (631, 635, 634, 630), (632, 636, 639, 635), (633, 637, 636, 632), (634, 638, 637, 633), (635, 639, 638, 634), (640, 644, 647, 643), (641, 645, 644, 640), (642, 646, 645, 641), (643, 647, 646, 642), (644, 648, 651, 647), (645, 649, 648, 644), (646, 650, 649, 645), (647, 651, 650, 646), (648, 652, 655, 651), (649, 653, 652, 648), (650, 654, 653, 649), (651, 655, 654, 650), (652, 656, 659, 655), (653, 657, 656, 652), (654, 658, 657, 653), (655, 659, 658, 654), (656, 660, 663, 659), (657, 661, 660, 656), (658, 662, 661, 657), (659, 663, 662, 658), (664, 668, 671, 667), (665, 669, 668, 664), (666, 670, 669, 665), (667, 671, 670, 666), (668, 672, 675, 671), (669, 673, 672, 668), (670, 674, 673, 669), (671, 675, 674, 670), (672, 676, 679, 675), (673, 677, 676, 672), (674, 678, 677, 673), (675, 679, 678, 674), (676, 680, 683, 679), (677, 681, 680, 676), (678, 682, 681, 677), (679, 683, 682, 678), (680, 684, 687, 683), (681, 685, 684, 680), (682, 686, 685, 681), (683, 687, 686, 682), (688, 692, 695, 691), (689, 693, 692, 688), (690, 694, 693, 689), (691, 695, 694, 690), (692, 696, 699, 695), (693, 697, 696, 692), (694, 698, 697, 693), (695, 699, 698, 694), (696, 700, 703, 699), (697, 701, 700, 696), (698, 702, 701, 697), (699, 703, 702, 698), (700, 704, 707, 703), (701, 705, 704, 700), (702, 706, 705, 701), (703, 707, 706, 702), (704, 708, 711, 707), (705, 709, 708, 704), (706, 710, 709, 705), (707, 711, 710, 706)])
me_mesh.polygons.foreach_set('use_smooth', [True] * 592)
_uv = me_mesh.uv_layers.new(name='UVMap')
_uv.uv.foreach_set('vector', [-0.4178, -0.207, -0.4211, 0.4697, -0.4892, 0.4707, -0.52, -0.2055, 1.865, -0.207, 1.036, -0.2245, 1.036, -0.2926, 1.865, -0.3092, -0.6218, 2.018, -0.5909, 1.275, -0.523, 1.278, -0.52, 2.023, 1.866, -0.3092, 1.037, -0.3259, 1.037, -0.394, 1.866, -0.4113, -0.4211, 0.4697, -0.4259, 1.145, -0.46, 1.146, -0.4892, 0.4707, 1.036, -0.2245, 0.2068, -0.2405, 0.207, -0.2746, 1.036, -0.2926, -0.5909, 1.275, -0.5613, 0.5305, -0.5274, 0.5324, -0.523, 1.278, 1.037, -0.3259, 0.2074, -0.3442, 0.2072, -0.3783, 1.037, -0.394, -0.4259, 1.145, -0.4178, 1.828, -0.4178, 1.828, -0.46, 1.146, 0.2068, -0.2405, -0.6218, -0.2698, -0.6218, -0.2698, 0.207, -0.2746, -0.5613, 0.5305, -0.52, -0.207, -0.52, -0.207, -0.5274, 0.5324, 0.2074, -0.3442, -0.6218, -0.3493, -0.6218, -0.3493, 0.2072, -0.3783, 0.4656, 0.7229, 0.4638, 0.7652, 0.4606, 0.765, 0.4615, 0.7227, 0.2452, 0.8099, 0.2462, 0.7768, 0.2501, 0.7778, 0.2501, 0.8111, 0.8988, 1.016, 0.8978, 0.9739, 0.901, 0.9736, 0.9027, 1.016, 0.4615, 0.7227, 0.4606, 0.765, 0.4578, 0.765, 0.4581, 0.7228, 0.4638, 0.7652, 0.4607, 0.8075, 0.4582, 0.8072, 0.4606, 0.765, 0.2462, 0.7768, 0.2466, 0.7429, 0.2496, 0.7436, 0.2501, 0.7778, 0.8978, 0.9739, 0.8955, 0.9318, 0.8978, 0.9315, 0.901, 0.9736, 0.4606, 0.765, 0.4582, 0.8072, 0.4562, 0.8072, 0.4578, 0.765, 0.4607, 0.8075, 0.4573, 0.8496, 0.4557, 0.8495, 0.4582, 0.8072, 0.2466, 0.7429, 0.247, 0.7088, 0.2489, 0.7093, 0.2496, 0.7436, 0.8955, 0.9318, 0.8928, 0.8896, 0.8944, 0.8895, 0.8978, 0.9315, 0.4582, 0.8072, 0.4557, 0.8495, 0.4543, 0.8495, 0.4562, 0.8072, 0.4573, 0.8496, 0.4555, 0.8917, 0.4547, 0.8918, 0.4557, 0.8495, 0.247, 0.7088, 0.2479, 0.6757, 0.2489, 0.676, 0.2489, 0.7093, 0.8928, 0.8896, 0.8918, 0.8473, 0.8926, 0.8473, 0.8944, 0.8895, 0.4557, 0.8495, 0.4547, 0.8918, 0.454, 0.8919, 0.4543, 0.8495, 0.4555, 0.8917, 0.4656, 0.9326, 0.4656, 0.9326, 0.4547, 0.8918, 0.8926, 0.8473, 0.9027, 0.8064, 0.9027, 0.8064, 0.8933, 0.8474, 0.8918, 0.8473, 0.9027, 0.8064, 0.9027, 0.8064, 0.8926, 0.8473, 0.4547, 0.8918, 0.4656, 0.9326, 0.4656, 0.9326, 0.454, 0.8919, 0.8918, 1.095, 0.8881, 1.137, 0.8827, 1.138, 0.885, 1.097, 0.8136, 1.184, 0.8109, 1.139, 0.8157, 1.138, 0.8196, 1.182, 0.6619, 1.248, 0.6572, 1.204, 0.663, 1.204, 0.6691, 1.248, 0.5202, 0.9279, 0.5214, 0.8843, 0.526, 0.8862, 0.526, 0.9305, 0.8881, 1.137, 0.8878, 1.173, 0.8837, 1.175, 0.8827, 1.138, 0.8109, 1.139, 0.816, 1.096, 0.8196, 1.095, 0.8157, 1.138, 0.6572, 1.204, 0.6581, 1.163, 0.6624, 1.163, 0.663, 1.204, 0.9018, 1.017, 0.8964, 1.056, 0.8921, 1.056, 0.8961, 1.016, 0.8878, 1.173, 0.8896, 1.207, 0.8869, 1.207, 0.8837, 1.175, 0.7275, 0.5796, 0.7271, 0.5415, 0.7297, 0.5406, 0.7314, 0.5781, 0.6581, 1.163, 0.6625, 1.125, 0.6654, 1.125, 0.6624, 1.163, 0.8964, 1.056, 0.8947, 1.098, 0.8918, 1.098, 0.8921, 1.056, 0.8896, 1.207, 0.8918, 1.239, 0.8905, 1.239, 0.8869, 1.207, 0.7271, 0.5415, 0.727, 0.5027, 0.7284, 0.5024, 0.7297, 0.5406, 0.6625, 1.125, 0.6676, 1.088, 0.6691, 1.088, 0.6654, 1.125, 0.8947, 1.098, 0.8937, 1.14, 0.8923, 1.14, 0.8918, 1.098, 0.3369, 0.5632, 0.3369, 0.6075, 0.3369, 0.6075, 0.3357, 0.5636, 0.727, 0.5027, 0.7314, 0.4568, 0.7314, 0.4568, 0.7284, 0.5024, 0.3358, 0.6513, 0.3369, 0.6075, 0.3369, 0.6075, 0.3369, 0.6517, 0.8937, 1.14, 0.9018, 1.187, 0.9018, 1.187, 0.8923, 1.14, 1.118, 1.069, 1.097, 1.128, 1.089, 1.126, 1.11, 1.066, 0.9876, 1.354, 0.9697, 1.301, 0.9769, 1.3, 0.9964, 1.352, 0.2662, 1.33, 0.2431, 1.267, 0.2498, 1.265, 0.2743, 1.327, -0.3149, 1.022, -0.3373, 1.083, -0.3444, 1.081, -0.3235, 1.02, 1.097, 1.128, 1.089, 1.186, 1.083, 1.185, 1.089, 1.126, 0.9697, 1.301, 0.9646, 1.239, 0.9701, 1.239, 0.9769, 1.3, 0.2431, 1.267, 0.236, 1.202, 0.2412, 1.201, 0.2498, 1.265, -0.3373, 1.083, -0.3452, 1.148, -0.3506, 1.148, -0.3444, 1.081, 1.089, 1.186, 1.094, 1.239, 1.09, 1.239, 1.083, 1.185, 0.9646, 1.239, 0.9709, 1.174, 0.9746, 1.175, 0.9701, 1.239, 0.236, 1.202, 0.2435, 1.139, 0.2469, 1.139, 0.2412, 1.201, -0.3452, 1.148, -0.34, 1.215, -0.3436, 1.215, -0.3506, 1.148, 1.094, 1.239, 1.101, 1.291, 1.099, 1.291, 1.09, 1.239, 0.9709, 1.174, 0.979, 1.109, 0.9808, 1.11, 0.9746, 1.175, 0.2435, 1.139, 0.2531, 1.077, 0.2548, 1.077, 0.2469, 1.139, -0.34, 1.215, -0.3327, 1.281, -0.3345, 1.281, -0.3436, 1.215, 1.101, 1.291, 1.118, 1.337, 1.118, 1.337, 1.099, 1.291, 0.979, 1.109, 0.9964, 1.045, 0.9964, 1.045, 0.9808, 1.11, 0.2531, 1.077, 0.2743, 1.02, 0.2743, 1.02, 0.2548, 1.077, -0.3327, 1.281, -0.3149, 1.345, -0.3149, 1.345, -0.3345, 1.281, 0.5202, 0.9869, 0.4918, 1.058, 0.4833, 1.056, 0.5098, 0.9833, 1.073, 1.35, 1.045, 1.277, 1.054, 1.274, 1.083, 1.346, 1.16, 1.382, 1.135, 1.314, 1.144, 1.313, 1.171, 1.379, 0.5865, 1.07, 0.5611, 1.137, 0.553, 1.135, 0.5767, 1.066, 0.4918, 1.058, 0.48, 1.134, 0.4734, 1.133, 0.4833, 1.056, 1.045, 1.277, 1.035, 1.201, 1.041, 1.2, 1.054, 1.274, 1.135, 1.314, 1.126, 1.238, 1.132, 1.238, 1.144, 1.313, 0.5611, 1.137, 0.5553, 1.204, 0.5491, 1.203, 0.553, 1.135, 0.48, 1.134, 0.4845, 1.21, 0.4801, 1.211, 0.4734, 1.133, 1.035, 1.201, 1.042, 1.128, 1.046, 1.128, 1.041, 1.2, 1.126, 1.238, 1.132, 1.159, 1.137, 1.16, 1.132, 1.238, 0.5553, 1.204, 0.5684, 1.266, 0.5644, 1.265, 0.5491, 1.203, 0.4845, 1.21, 0.4934, 1.287, 0.4912, 1.287, 0.4801, 1.211, 1.042, 1.128, 1.053, 1.057, 1.055, 1.057, 1.046, 1.128, 1.132, 1.159, 1.143, 1.081, 1.145, 1.082, 1.137, 1.16, 0.5684, 1.266, 0.5865, 1.325, 0.5846, 1.325, 0.5644, 1.265, 0.4934, 1.287, 0.5202, 1.356, 0.5202, 1.356, 0.4912, 1.287, 1.053, 1.057, 1.083, 0.9959, 1.083, 0.9959, 1.055, 1.057, 1.143, 1.081, 1.171, 1.009, 1.171, 1.009, 1.145, 1.082, 0.3347, 0.5628, 0.3369, 0.5032, 0.3369, 0.5032, 0.3369, 0.5632, 0.09233, 1.022, 0.083, 1.09, 0.07266, 1.089, 0.0794, 1.021, 0.4525, 0.7223, 0.4528, 0.6488, 0.4632, 0.6491, 0.4656, 0.7227, 0.8282, 1.095, 0.828, 1.177, 0.8212, 1.18, 0.8196, 1.099, -0.2132, 1.012, -0.2278, 1.093, -0.2357, 1.095, -0.223, 1.014, 0.083, 1.09, 0.07351, 1.158, 0.06572, 1.157, 0.07266, 1.089, 0.4528, 0.6488, 0.4528, 0.5752, 0.4606, 0.5757, 0.4632, 0.6491, 0.828, 1.177, 0.8282, 1.26, 0.823, 1.262, 0.8212, 1.18, -0.2278, 1.093, -0.2427, 1.175, -0.2487, 1.176, -0.2357, 1.095, 0.07351, 1.158, 0.07123, 1.23, 0.06603, 1.23, 0.06572, 1.157, 0.4528, 0.5752, 0.4604, 0.5071, 0.4656, 0.5077, 0.4606, 0.5757, 0.6616, 1.088, 0.6576, 1.032, 0.6626, 1.03, 0.6691, 1.085, -0.2427, 1.175, -0.2463, 1.257, -0.2503, 1.259, -0.2487, 1.176, 0.07123, 1.23, 0.07329, 1.306, 0.07071, 1.307, 0.06603, 1.23, 1.026, -0.01984, 1.015, -0.1014, 1.017, -0.1009, 1.031, -0.01939, 0.6576, 1.032, 0.6569, 0.971, 0.6594, 0.9706, 0.6626, 1.03, -0.2463, 1.257, -0.243, 1.34, -0.245, 1.341, -0.2503, 1.259, 0.07329, 1.306, 0.09233, 1.389, 0.09233, 1.389, 0.07071, 1.307, 1.015, -0.1014, 1.031, -0.1843, 1.031, -0.1843, 1.017, -0.1009, 0.6569, 0.971, 0.6691, 0.8956, 0.6691, 0.8956, 0.6594, 0.9706, -0.243, 1.34, -0.2132, 1.42, -0.2132, 1.42, -0.245, 1.341, 1.083, 0.5244, 1.058, 0.6166, 1.049, 0.6168, 1.072, 0.5241, 0.5112, 0.9833, 0.4877, 0.8894, 0.495, 0.8855, 0.5202, 0.9779, 0.4998, 0.9833, 0.4785, 0.889, 0.4877, 0.8894, 0.5112, 0.9833, 1.072, 0.5241, 1.049, 0.6168, 1.042, 0.6129, 1.063, 0.5187, 1.058, 0.6166, 1.043, 0.7109, 1.036, 0.7118, 1.049, 0.6168, 0.4877, 0.8894, 0.4742, 0.7934, 0.4797, 0.7912, 0.495, 0.8855, 0.4785, 0.889, 0.4672, 0.7925, 0.4742, 0.7934, 0.4877, 0.8894, 1.187, 1.061, 1.18, 1.131, 1.172, 1.128, 1.176, 1.057, 1.043, 0.7109, 1.039, 0.8068, 1.034, 0.808, 1.036, 0.7118, 0.4742, 0.7934, 0.4719, 0.6963, 0.4756, 0.6953, 0.4797, 0.7912, 0.4672, 0.7925, 0.4672, 0.695, 0.4719, 0.6963, 0.4742, 0.7934, 1.18, 1.131, 1.177, 1.208, 1.171, 1.206, 1.172, 1.128, 1.039, 0.8068, 1.052, 0.9028, 1.05, 0.9038, 1.034, 0.808, 0.5243, 0.5794, 0.5241, 0.6671, 0.522, 0.668, 0.5202, 0.5819, 0.4672, 0.695, 0.4849, 0.5987, 0.4871, 0.5997, 0.4719, 0.6963, 1.177, 1.208, 1.179, 1.294, 1.176, 1.294, 1.171, 1.206, 1.052, 0.9028, 1.083, 0.9959, 1.083, 0.9959, 1.05, 0.9038, 0.5241, 0.6671, 0.5243, 0.7622, 0.5243, 0.7622, 0.522, 0.668, 0.4849, 0.5987, 0.5202, 0.5071, 0.5202, 0.5071, 0.4871, 0.5997, 1.179, 1.294, 1.187, 1.388, 1.187, 1.388, 1.176, 1.294, -0.02098, 1.093, -0.03234, 1.179, -0.04567, 1.18, -0.03757, 1.092, 0.6404, 1.402, 0.6171, 1.323, 0.6299, 1.32, 0.656, 1.396, 0.9989, -0.01939, 0.9885, -0.118, 1.002, -0.1192, 1.015, -0.02242, 0.3129, 0.5059, 0.2742, 0.5948, 0.2613, 0.5925, 0.2972, 0.5015, -0.03234, 1.179, -0.02098, 1.25, -0.03071, 1.251, -0.04567, 1.18, 0.6171, 1.323, 0.6106, 1.226, 0.6204, 1.226, 0.6299, 1.32, 0.9885, -0.118, 1.006, -0.207, 1.015, -0.2062, 1.002, -0.1192, 0.2742, 0.5948, 0.2601, 0.6979, 0.2501, 0.6982, 0.2613, 0.5925, -0.0641, 1.092, -0.06988, 1.166, -0.0765, 1.166, -0.07393, 1.092, 0.6106, 1.226, 0.6219, 1.12, 0.6284, 1.12, 0.6204, 1.226, 0.6981, 1.321, 0.6953, 1.247, 0.7019, 1.247, 0.7079, 1.321, 0.2601, 0.6979, 0.272, 0.8061, 0.2654, 0.807, 0.2501, 0.6982, -0.06988, 1.166, -0.07758, 1.24, -0.08089, 1.24, -0.0765, 1.166, 0.6219, 1.12, 0.6319, 1.014, 0.6351, 1.014, 0.6284, 1.12, 0.6953, 1.247, 0.6908, 1.174, 0.6941, 1.174, 0.7019, 1.247, 0.272, 0.8061, 0.2822, 0.9143, 0.2789, 0.915, 0.2654, 0.807, -0.07758, 1.24, -0.0641, 1.325, -0.0641, 1.325, -0.08089, 1.24, 0.6319, 1.014, 0.656, 0.9068, 0.656, 0.9068, 0.6351, 1.014, 0.6908, 1.174, 0.7079, 1.09, 0.7079, 1.09, 0.6941, 1.174, 0.2822, 0.9143, 0.3129, 1.02, 0.3129, 1.02, 0.2789, 0.915, 1.189, -0.005741, 1.162, 0.1031, 1.148, 0.1003, 1.172, -0.01077, 1.13, 0.5187, 1.108, 0.4022, 1.123, 0.4006, 1.148, 0.5152, 0.8747, 1.095, 0.85, 0.978, 0.8639, 0.9761, 0.8918, 1.091, 1.126, 0.524, 1.097, 0.6353, 1.083, 0.6323, 1.109, 0.5187, 1.162, 0.1031, 1.159, 0.2098, 1.149, 0.2086, 1.148, 0.1003, 1.108, 0.4022, 1.109, 0.2845, 1.12, 0.2843, 1.123, 0.4006, 0.85, 0.978, 0.8504, 0.8588, 0.8609, 0.8585, 0.8639, 0.9761, 1.097, 0.6353, 1.094, 0.746, 1.084, 0.7448, 1.083, 0.6323, 1.159, 0.2098, 1.16, 0.3168, 1.153, 0.3161, 1.149, 0.2086, 1.109, 0.2845, 1.113, 0.1672, 1.121, 0.1671, 1.12, 0.2843, 0.8504, 0.8588, 0.8546, 0.7412, 0.8616, 0.741, 0.8609, 0.8585, 1.094, 0.746, 1.095, 0.8561, 1.088, 0.8553, 1.084, 0.7448, 1.16, 0.3168, 1.159, 0.4239, 1.156, 0.4239, 1.153, 0.3161, 1.113, 0.1672, 1.116, 0.04968, 1.12, 0.05002, 1.121, 0.1671, 0.8546, 0.7412, 0.8574, 0.6232, 0.8609, 0.6235, 0.8616, 0.741, 1.095, 0.8561, 1.094, 0.9665, 1.091, 0.9664, 1.088, 0.8553, 1.159, 0.4239, 1.189, 0.5187, 1.189, 0.5187, 1.156, 0.4239, 1.116, 0.04968, 1.148, -0.05877, 1.148, -0.05877, 1.12, 0.05002, 0.8574, 0.6232, 0.8918, 0.5135, 0.8918, 0.5135, 0.8609, 0.6235, 1.094, 0.9665, 1.126, 1.066, 1.126, 1.066, 1.091, 0.9664, 0.656, 0.3125, 0.6154, 0.4272, 0.6, 0.4237, 0.6372, 0.3063, -0.2084, 0.971, -0.2044, 0.8631, -0.189, 0.863, -0.189, 0.9692, 0.5678, 1.066, 0.5377, 0.9537, 0.553, 0.9502, 0.5865, 1.059, 0.6691, -0.2052, 0.619, -0.1246, 0.6043, -0.125, 0.6513, -0.207, 0.6154, 0.4272, 0.5984, 0.5499, 0.5865, 0.5494, 0.6, 0.4237, -0.1316, 1.414, -0.1595, 1.319, -0.148, 1.318, -0.1169, 1.412, 0.5377, 0.9537, 0.5272, 0.8283, 0.5389, 0.8277, 0.553, 0.9502, 0.619, -0.1246, 0.5979, -0.02571, 0.5865, -0.0244, 0.6043, -0.125, 0.5984, 0.5499, 0.601, 0.6739, 0.5932, 0.6748, 0.5865, 0.5494, -0.1595, 1.319, -0.1647, 1.211, -0.1569, 1.212, -0.148, 1.318, 0.5272, 0.8283, 0.5336, 0.7005, 0.5413, 0.7014, 0.5389, 0.8277, 0.5979, -0.02571, 0.6014, 0.08236, 0.5939, 0.08431, 0.5865, -0.0244, 0.601, 0.6739, 0.6247, 0.7921, 0.6208, 0.793, 0.5932, 0.6748, -0.1647, 1.211, -0.1453, 1.097, -0.1414, 1.098, -0.1569, 1.212, 0.5336, 0.7005, 0.5571, 0.5769, 0.5609, 0.5778, 0.5413, 0.7014, 0.6014, 0.08236, 0.6307, 0.1944, 0.627, 0.1958, 0.5939, 0.08431, 0.6247, 0.7921, 0.656, 0.9068, 0.656, 0.9068, 0.6208, 0.793, -0.1453, 1.097, -0.1169, 0.9816, -0.1169, 0.9816, -0.1414, 1.098, 0.5571, 0.5769, 0.5865, 0.4571, 0.5865, 0.4571, 0.5609, 0.5778, 0.6307, 0.1944, 0.6691, 0.3063, 0.6691, 0.3063, 0.627, 0.1958, 1.108, -0.09282, 1.091, 0.01283, 1.076, 0.007916, 1.09, -0.1005, -0.3298, 0.4218, -0.3857, 0.301, -0.3732, 0.2973, -0.3149, 0.4154, -0.3417, 0.428, -0.3957, 0.3045, -0.3857, 0.301, -0.3298, 0.4218, -0.2132, -0.2009, -0.272, -0.08136, -0.2841, -0.0849, -0.2276, -0.207, 1.091, 0.01283, 1.082, 0.1342, 1.071, 0.1321, 1.076, 0.007916, -0.3857, 0.301, -0.4099, 0.17, -0.4002, 0.1689, -0.3732, 0.2973, -0.3957, 0.3045, -0.4178, 0.171, -0.4099, 0.17, -0.3857, 0.301, -0.272, -0.08136, -0.2994, 0.04907, -0.3089, 0.0481, -0.2841, -0.0849, 1.082, 0.1342, 1.079, 0.2617, 1.072, 0.2616, 1.071, 0.1321, -0.4099, 0.17, -0.4159, 0.03685, -0.4094, 0.03742, -0.4002, 0.1689, 0.393, 0.4974, 0.393, 0.6207, 0.3869, 0.6223, 0.3838, 0.5017, -0.2994, 0.04907, -0.3086, 0.182, -0.3149, 0.1827, -0.3089, 0.0481, 1.079, 0.2617, 1.089, 0.3933, 1.085, 0.3941, 1.072, 0.2616, -0.4159, 0.03685, -0.3824, -0.09218, -0.3794, -0.09106, -0.4094, 0.03742, 0.393, 0.6207, 0.3917, 0.7544, 0.3886, 0.7544, 0.3869, 0.6223, -0.3086, 0.182, -0.2781, 0.3118, -0.2811, 0.313, -0.3149, 0.1827, 1.089, 0.3933, 1.108, 0.5187, 1.108, 0.5187, 1.085, 0.3941, -0.3824, -0.09218, -0.3149, -0.207, -0.3149, -0.207, -0.3794, -0.09106, 0.3917, 0.7544, 0.3892, 0.8863, 0.3892, 0.8863, 0.3886, 0.7544, -0.2781, 0.3118, -0.2132, 0.4282, -0.2132, 0.4282, -0.2811, 0.313, -0.2132, 0.4282, -0.2553, 0.5308, -0.2715, 0.5321, -0.233, 0.4283, 1.255, 1.139, 1.245, 1.037, 1.261, 1.032, 1.275, 1.13, -0.3343, 1.019, -0.3739, 0.9126, -0.358, 0.9142, -0.3149, 1.02, 0.3838, 0.5089, 0.3579, 0.6191, 0.3407, 0.6158, 0.3625, 0.5032, -0.2553, 0.5308, -0.267, 0.6454, -0.2794, 0.6481, -0.2715, 0.5321, 1.245, 1.037, 1.245, 0.9167, 1.257, 0.9143, 1.261, 1.032, -0.3739, 0.9126, -0.3822, 0.7935, -0.3701, 0.7964, -0.358, 0.9142, 0.3579, 0.6191, 0.3507, 0.7454, 0.3377, 0.7448, 0.3407, 0.6158, -0.267, 0.6454, -0.255, 0.7664, -0.2631, 0.7689, -0.2794, 0.6481, 1.245, 0.9167, 1.253, 0.7857, 1.261, 0.7848, 1.257, 0.9143, -0.3822, 0.7935, -0.3657, 0.6714, -0.3577, 0.674, -0.3701, 0.7964, 0.3507, 0.7454, 0.3582, 0.8792, 0.3496, 0.8795, 0.3377, 0.7448, -0.255, 0.7664, -0.2355, 0.8889, -0.2395, 0.8902, -0.2631, 0.7689, 1.253, 0.7857, 1.263, 0.6526, 1.267, 0.6523, 1.261, 0.7848, -0.3657, 0.6714, -0.3417, 0.5496, -0.3377, 0.551, -0.3577, 0.674, 0.3582, 0.8792, 0.3702, 1.014, 0.3659, 1.015, 0.3496, 0.8795, -0.2355, 0.8889, -0.2132, 1.012, -0.2132, 1.012, -0.2395, 0.8902, 1.263, 0.6526, 1.275, 0.5187, 1.275, 0.5187, 1.267, 0.6523, -0.3417, 0.5496, -0.3149, 0.428, -0.3149, 0.428, -0.3377, 0.551, 0.3702, 1.014, 0.3838, 1.15, 0.3838, 1.15, 0.3659, 1.015, -0.1647, 0.9888, -0.1931, 1.105, -0.2105, 1.101, -0.1862, 0.9816, 0.9279, 0.4942, 0.9034, 0.3594, 0.9217, 0.3574, 0.9504, 0.4897, 0.7063, 1.09, 0.671, 0.9574, 0.688, 0.9525, 0.727, 1.082, 0.85, -0.202, 0.813, -0.06368, 0.7955, -0.06606, 0.8284, -0.207, -0.1931, 1.105, -0.1894, 1.214, -0.2024, 1.212, -0.2105, 1.101, 0.9034, 0.3594, 0.9035, 0.2169, 0.9172, 0.217, 0.9217, 0.3574, 0.671, 0.9574, 0.6691, 0.8262, 0.6819, 0.8241, 0.688, 0.9525, 0.813, -0.06368, 0.8073, 0.07935, 0.794, 0.07918, 0.7955, -0.06606, -0.1894, 1.214, -0.1755, 1.32, -0.1842, 1.319, -0.2024, 1.212, 0.9035, 0.2169, 0.9112, 0.07393, 0.9204, 0.07419, 0.9172, 0.217, 0.6691, 0.8262, 0.6778, 0.6989, 0.6863, 0.6976, 0.6819, 0.8241, 0.8073, 0.07935, 0.8115, 0.2219, 0.8026, 0.222, 0.794, 0.07918, -0.1755, 1.32, -0.1647, 1.427, -0.1689, 1.427, -0.1842, 1.319, 0.9112, 0.07393, 0.9168, -0.069, 0.9213, -0.06844, 0.9204, 0.07419, 0.6778, 0.6989, 0.6834, 0.5707, 0.6877, 0.5705, 0.6863, 0.6976, 0.8115, 0.2219, 0.8128, 0.3648, 0.8084, 0.3652, 0.8026, 0.222, 0.727, 0.8051, 0.7311, 0.7017, 0.7311, 0.7017, 0.7311, 0.8069, 0.9168, -0.069, 0.9504, -0.207, 0.9504, -0.207, 0.9213, -0.06844, 0.6834, 0.5707, 0.727, 0.4568, 0.727, 0.4568, 0.6877, 0.5705, 0.8128, 0.3648, 0.85, 0.4992, 0.85, 0.4992, 0.8084, 0.3652, 0.4525, -0.2027, 0.424, -0.05906, 0.4056, -0.06237, 0.4295, -0.207, 0.04301, 1.044, 0.02654, 0.9035, 0.04473, 0.9002, 0.06572, 1.039, 0.4971, 0.5071, 0.4738, 0.3675, 0.4923, 0.365, 0.5202, 0.5038, -0.3509, 1.025, -0.3611, 1.149, -0.3789, 1.145, -0.3732, 1.02, 0.424, -0.05906, 0.3978, 0.08399, 0.3838, 0.08256, 0.4056, -0.06237, 0.02654, 0.9035, 0.01245, 0.7635, 0.02617, 0.762, 0.04473, 0.9002, 0.4738, 0.3675, 0.4525, 0.2262, 0.4665, 0.2254, 0.4923, 0.365, -0.3611, 1.149, -0.3688, 1.271, -0.3822, 1.269, -0.3789, 1.145, 0.3978, 0.08399, 0.3942, 0.227, 0.3849, 0.2274, 0.3838, 0.08256, 0.01245, 0.7635, 0.02286, 0.628, 0.03191, 0.6282, 0.02617, 0.762, 0.4525, 0.2262, 0.4538, 0.0793, 0.4631, 0.08014, 0.4665, 0.2254, -0.3688, 1.271, -0.3509, 1.386, -0.3596, 1.386, -0.3822, 1.269, 0.3942, 0.227, 0.4173, 0.3645, 0.4127, 0.3653, 0.3849, 0.2274, 0.02286, 0.628, 0.06132, 0.5041, 0.06572, 0.5047, 0.03191, 0.6282, 0.4538, 0.0793, 0.4812, -0.06576, 0.4858, -0.06479, 0.4631, 0.08014, 0.3838, 1.119, 0.3884, 1.007, 0.3931, 1.007, 0.3931, 1.121, 0.4173, 0.3645, 0.4525, 0.4974, 0.4525, 0.4974, 0.4127, 0.3653, 0.5248, 0.7622, 0.5248, 0.8843, 0.5248, 0.8843, 0.5202, 0.763, 0.4812, -0.06576, 0.5202, -0.207, 0.5202, -0.207, 0.4858, -0.06479, 0.3884, 1.007, 0.3841, 0.8863, 0.3841, 0.8863, 0.3931, 1.007, 0.9034, -0.2012, 0.8742, -0.0634, 0.8557, -0.06641, 0.8806, -0.207, 0.2148, 0.4805, 0.1654, 0.3528, 0.1819, 0.3523, 0.2349, 0.4781, 0.9671, 0.5187, 0.9526, 0.3829, 0.9698, 0.3791, 0.9885, 0.512, 0.1508, -0.2049, 0.09696, -0.07708, 0.08075, -0.07727, 0.1312, -0.207, 0.8742, -0.0634, 0.864, 0.08202, 0.85, 0.08179, 0.8557, -0.06641, 0.1654, 0.3528, 0.1508, 0.2135, 0.1635, 0.2151, 0.1819, 0.3523, 0.9526, 0.3829, 0.9504, 0.2347, 0.9634, 0.2338, 0.9698, 0.3791, 0.09696, -0.07708, 0.07817, 0.06255, 0.06572, 0.0643, 0.08075, -0.07727, 0.864, 0.08202, 0.8653, 0.2291, 0.856, 0.23, 0.85, 0.08179, 0.1508, 0.2135, 0.1575, 0.07174, 0.1659, 0.07385, 0.1635, 0.2151, 0.9504, 0.2347, 0.9558, 0.08499, 0.9644, 0.0855, 0.9634, 0.2338, 0.07817, 0.06255, 0.0808, 0.205, 0.07253, 0.2072, 0.06572, 0.0643, 0.8653, 0.2291, 0.88, 0.3734, 0.8754, 0.3743, 0.856, 0.23, 0.1575, 0.07174, 0.1883, -0.06913, 0.1924, -0.06761, 0.1659, 0.07385, 0.9558, 0.08499, 0.9694, -0.06293, 0.9737, -0.06219, 0.9644, 0.0855, 0.0808, 0.205, 0.1078, 0.3469, 0.1037, 0.3485, 0.07253, 0.2072, 0.88, 0.3734, 0.9034, 0.5135, 0.9034, 0.5135, 0.8754, 0.3743, 0.1883, -0.06913, 0.2349, -0.207, 0.2349, -0.207, 0.1924, -0.06761, 0.9694, -0.06293, 0.9885, -0.207, 0.9885, -0.207, 0.9737, -0.06219, 0.1078, 0.3469, 0.1508, 0.4861, 0.1508, 0.4861, 0.1037, 0.3485, 0.3129, -0.205, 0.2651, -0.07028, 0.2497, -0.0706, 0.294, -0.207, 0.05207, 0.5027, 0.006499, 0.366, 0.01778, 0.3594, 0.06572, 0.4929, 0.03359, 0.5041, -0.008633, 0.3658, 0.006499, 0.366, 0.05207, 0.5027, -0.283, 0.4358, -0.2969, 0.5605, -0.3138, 0.5556, -0.3041, 0.4282, 0.2651, -0.07028, 0.2467, 0.07135, 0.2349, 0.07305, 0.2497, -0.0706, 0.6691, 0.3063, 0.668, 0.4506, 0.6581, 0.4526, 0.656, 0.3115, -0.008633, 0.3658, -0.02098, 0.2201, -0.009413, 0.2222, 0.006499, 0.366, -0.2969, 0.5605, -0.3022, 0.6992, -0.3149, 0.6974, -0.3138, 0.5556, 0.2467, 0.07135, 0.2558, 0.2162, 0.2479, 0.218, 0.2349, 0.07305, 0.668, 0.4506, 0.6679, 0.5996, 0.6613, 0.6002, 0.6581, 0.4526, -0.02098, 0.2201, -0.005049, 0.0749, 0.00263, 0.077, -0.009413, 0.2222, -0.3022, 0.6992, -0.2995, 0.8456, -0.3079, 0.8451, -0.3149, 0.6974, 0.2558, 0.2162, 0.268, 0.3614, 0.2642, 0.3628, 0.2479, 0.218, 0.6679, 0.5996, 0.668, 0.7487, 0.6647, 0.7486, 0.6613, 0.6002, -0.005049, 0.0749, 0.0141, -0.06943, 0.01787, -0.06798, 0.00263, 0.077, -0.2995, 0.8456, -0.2959, 0.9926, -0.3001, 0.9928, -0.3079, 0.8451, 0.268, 0.3614, 0.3129, 0.5015, 0.3129, 0.5015, 0.2642, 0.3628, 0.668, 0.7487, 0.6691, 0.8956, 0.6691, 0.8956, 0.6647, 0.7486, 0.0141, -0.06943, 0.06572, -0.207, 0.06572, -0.207, 0.01787, -0.06798, -0.2959, 0.9926, -0.283, 1.141, -0.283, 1.141, -0.3001, 0.9928, -0.02098, 0.4631, -0.05694, 0.5601, -0.07569, 0.5562, -0.04392, 0.4562, 0.7629, 1.143, 0.7356, 1.002, 0.754, 0.9993, 0.7855, 1.136, 0.771, 0.4318, 0.7373, 0.3305, 0.7561, 0.3269, 0.794, 0.4254, 0.3838, -0.2003, 0.3398, -0.0595, 0.3209, -0.06282, 0.3608, -0.207, -0.05694, 0.5601, -0.06652, 0.6836, -0.08075, 0.6822, -0.07569, 0.5562, 0.7356, 1.002, 0.7317, 0.8537, 0.7456, 0.8533, 0.754, 0.9993, 0.7373, 0.3305, 0.7318, 0.203, 0.7461, 0.2018, 0.7561, 0.3269, 0.3398, -0.0595, 0.3282, 0.08805, 0.3138, 0.08741, 0.3209, -0.06282, -0.06652, 0.6836, -0.0714, 0.8118, -0.08089, 0.8116, -0.08075, 0.6822, 0.7317, 0.8537, 0.732, 0.7051, 0.7414, 0.7058, 0.7456, 0.8533, 0.7318, 0.203, 0.7317, 0.07323, 0.7412, 0.07315, 0.7461, 0.2018, 0.3282, 0.08805, 0.3224, 0.2353, 0.3129, 0.2357, 0.3138, 0.08741, -0.0714, 0.8118, -0.05889, 0.9493, -0.06353, 0.95, -0.08089, 0.8116, 0.732, 0.7051, 0.7477, 0.5604, 0.7523, 0.5615, 0.7414, 0.7058, 0.7317, 0.07323, 0.7498, -0.06562, 0.7545, -0.06489, 0.7412, 0.07315, 0.3224, 0.2353, 0.3379, 0.378, 0.3332, 0.379, 0.3129, 0.2357, -0.05889, 0.9493, -0.02098, 1.092, -0.02098, 1.092, -0.06353, 0.95, 0.7477, 0.5604, 0.7855, 0.4318, 0.7855, 0.4318, 0.7523, 0.5615, 0.7498, -0.06562, 0.794, -0.207, 0.794, -0.207, 0.7545, -0.06489, 0.3379, 0.378, 0.3838, 0.5032, 0.3838, 0.5032, 0.3332, 0.379, 1.171, 0.5274, 1.142, 0.6509, 1.126, 0.6453, 1.151, 0.5187, 0.7092, 0.4568, 0.6777, 0.3174, 0.6959, 0.3138, 0.7317, 0.4505, 0.5651, 0.4571, 0.5305, 0.3187, 0.548, 0.3141, 0.5865, 0.4495, 0.9964, 0.5273, 0.9663, 0.6582, 0.9504, 0.6528, 0.9768, 0.5187, 1.142, 0.6509, 1.145, 0.7718, 1.132, 0.7684, 1.126, 0.6453, 0.6777, 0.3174, 0.6746, 0.18, 0.6883, 0.1783, 0.6959, 0.3138, 0.5305, 0.3187, 0.5265, 0.1812, 0.5397, 0.1787, 0.548, 0.3141, 0.9663, 0.6582, 0.9691, 0.7887, 0.9571, 0.7856, 0.9504, 0.6528, 1.145, 0.7718, 1.145, 0.8938, 1.137, 0.8921, 1.132, 0.7684, 0.6746, 0.18, 0.6691, 0.04223, 0.6783, 0.04162, 0.6883, 0.1783, 0.5265, 0.1812, 0.5202, 0.04416, 0.529, 0.04303, 0.5397, 0.1787, 0.9691, 0.7887, 0.9691, 0.9195, 0.9612, 0.918, 0.9571, 0.7856, 1.145, 0.8938, 1.171, 1.009, 1.167, 1.008, 1.137, 0.8921, 0.6691, 0.04223, 0.6875, -0.08891, 0.692, -0.08862, 0.6783, 0.04162, 0.5202, 0.04416, 0.5395, -0.08767, 0.5439, -0.08763, 0.529, 0.04303, 0.9691, 0.9195, 0.9964, 1.045, 0.9925, 1.045, 0.9612, 0.918, -0.2794, 0.5675, -0.2794, 0.6963, -0.2794, 0.6963, -0.2826, 0.5689, 0.6875, -0.08891, 0.7317, -0.207, 0.7317, -0.207, 0.692, -0.08862, 0.5395, -0.08767, 0.5865, -0.207, 0.5865, -0.207, 0.5439, -0.08763, -0.283, 0.5662, -0.2794, 0.4282, -0.2794, 0.4282, -0.2794, 0.5675, -0.3831, 0.4291, -0.3928, 0.5723, -0.4111, 0.5712, -0.4061, 0.428, 1.049, 0.5179, 1.042, 0.3951, 1.06, 0.3957, 1.071, 0.5187, -0.1082, 1.161, -0.1119, 1.022, -0.09367, 1.021, -0.08549, 1.16, 1.034, 0.5187, 1.023, 0.641, 1.005, 0.6418, 1.012, 0.5199, -0.3928, 0.5723, -0.404, 0.7149, -0.4178, 0.7145, -0.4111, 0.5712, 1.042, 0.3951, 1.033, 0.2732, 1.047, 0.2739, 1.06, 0.3957, -0.1119, 1.022, -0.1169, 0.8831, -0.1033, 0.8824, -0.09367, 1.021, 1.023, 0.641, 1.01, 0.7625, 0.9964, 0.7634, 1.005, 0.6418, -0.404, 0.7149, -0.4058, 0.857, -0.415, 0.8573, -0.4178, 0.7145, 1.033, 0.2732, 1.036, 0.1472, 1.045, 0.1482, 1.047, 0.2739, -0.1169, 0.8831, -0.1139, 0.7413, -0.1048, 0.7414, -0.1033, 0.8824, 1.01, 0.7625, 1.008, 0.8882, 0.9987, 0.8894, 0.9964, 0.7634, -0.4058, 0.857, -0.3978, 0.998, -0.4023, 0.9985, -0.415, 0.8573, 1.036, 0.1472, 1.05, 0.01813, 1.054, 0.0189, 1.045, 0.1482, -0.1139, 0.7413, -0.1024, 0.5986, -0.0979, 0.5989, -0.1048, 0.7414, 1.008, 0.8882, 1.017, 1.017, 1.013, 1.018, 0.9987, 0.8894, -0.3978, 0.998, -0.3831, 1.138, -0.3831, 1.138, -0.4023, 0.9985, 1.05, 0.01813, 1.071, -0.1122, 1.071, -0.1122, 1.054, 0.0189, -0.1024, 0.5986, -0.08549, 0.4562, -0.08549, 0.4562, -0.0979, 0.5989, 1.017, 1.017, 1.034, 1.148, 1.034, 1.148, 1.013, 1.018, 0.01183, 0.5077, -0.001833, 0.6424, -0.01723, 0.6405, -0.007305, 0.5041, -0.03617, 0.4562, -0.08224, 0.3256, -0.06978, 0.3231, -0.02098, 0.4518, 1.279, -0.0305, 1.279, 0.1052, 1.266, 0.1074, 1.262, -0.02641, -0.1169, -0.2029, -0.166, -0.07321, -0.178, -0.07547, -0.1315, -0.207, -0.001833, 0.6424, -0.00917, 0.7796, -0.02078, 0.7794, -0.01723, 0.6405, -0.08224, 0.3256, -0.1056, 0.1891, -0.09599, 0.1884, -0.06978, 0.3231, 1.279, 0.1052, 1.278, 0.2451, 1.268, 0.2456, 1.266, 0.1074, -0.166, -0.07321, -0.1924, 0.06291, -0.2017, 0.06238, -0.178, -0.07547, -0.00917, 0.7796, -0.01323, 0.917, -0.02098, 0.9181, -0.02078, 0.7794, -0.1056, 0.1891, -0.1169, 0.05099, -0.1105, 0.05179, -0.09599, 0.1884, 1.278, 0.2451, 1.277, 0.3855, 1.27, 0.3846, 1.268, 0.2456, -0.1924, 0.06291, -0.2069, 0.2008, -0.2132, 0.2017, -0.2017, 0.06238, -0.01323, 0.917, -0.005243, 1.046, -0.009066, 1.047, -0.02098, 0.9181, -0.1169, 0.05099, -0.08499, -0.08392, -0.08197, -0.08267, -0.1105, 0.05179, 1.277, 0.3855, 1.274, 0.5187, 1.271, 0.5174, 1.27, 0.3846, -0.2069, 0.2008, -0.1781, 0.3364, -0.1811, 0.3377, -0.2132, 0.2017, -0.005243, 1.046, 0.01183, 1.16, 0.01183, 1.16, -0.009066, 1.047, -0.08499, -0.08392, -0.02098, -0.207, -0.02098, -0.207, -0.08197, -0.08267, -0.08089, 0.826, -0.08089, 0.9387, -0.08089, 0.9387, -0.08491, 0.8274, -0.1781, 0.3364, -0.1169, 0.4609, -0.1169, 0.4609, -0.1811, 0.3377, 0.1508, 0.4884, 0.1155, 0.6014, 0.09984, 0.6007, 0.1316, 0.4861, 0.1571, 1.126, 0.1508, 0.994, 0.1648, 0.9932, 0.1745, 1.123, 0.2157, 1.102, 0.1835, 0.9872, 0.1992, 0.9867, 0.2349, 1.1, 0.9433, 0.498, 0.9213, 0.6273, 0.9054, 0.6256, 0.9237, 0.4942, 0.1155, 0.6014, 0.106, 0.7244, 0.0941, 0.7252, 0.09984, 0.6007, 0.1508, 0.994, 0.1517, 0.8612, 0.1621, 0.862, 0.1648, 0.9932, 0.1835, 0.9872, 0.1777, 0.8619, 0.1895, 0.8628, 0.1992, 0.9867, 0.9213, 0.6273, 0.9154, 0.7605, 0.9034, 0.7606, 0.9054, 0.6256, 0.106, 0.7244, 0.1068, 0.8505, 0.09888, 0.8518, 0.0941, 0.7252, 0.1517, 0.8612, 0.1554, 0.7299, 0.1623, 0.7312, 0.1621, 0.862, 0.1777, 0.8619, 0.1826, 0.7351, 0.1904, 0.7365, 0.1895, 0.8628, 0.9154, 0.7605, 0.916, 0.8932, 0.908, 0.894, 0.9034, 0.7606, 0.1068, 0.8505, 0.1283, 0.9785, 0.1244, 0.9794, 0.09888, 0.8518, 0.1554, 0.7299, 0.1648, 0.605, 0.1683, 0.6059, 0.1623, 0.7312, 0.1826, 0.7351, 0.2083, 0.6075, 0.2122, 0.6085, 0.1904, 0.7365, 0.916, 0.8932, 0.9293, 1.022, 0.9254, 1.022, 0.908, 0.894, 0.1283, 0.9785, 0.1508, 1.107, 0.1508, 1.107, 0.1244, 0.9794, 0.1648, 0.605, 0.1745, 0.4805, 0.1745, 0.4805, 0.1683, 0.6059, 0.2083, 0.6075, 0.2349, 0.4805, 0.2349, 0.4805, 0.2122, 0.6085, 0.9293, 1.022, 0.9433, 1.15, 0.9433, 1.15, 0.9254, 1.022, 0.3347, 0.5105, 0.3261, 0.6009, 0.3136, 0.5957, 0.3192, 0.5032, 0.8268, 1.095, 0.8027, 0.9707, 0.8172, 0.9685, 0.8448, 1.091, 0.437, 1.305, 0.4296, 1.19, 0.4421, 1.187, 0.4525, 1.3, 0.4525, 0.503, 0.4191, 0.6212, 0.4053, 0.6176, 0.4355, 0.4974, 0.3261, 0.6009, 0.3223, 0.704, 0.3129, 0.7012, 0.3136, 0.5957, 0.8027, 0.9707, 0.794, 0.8468, 0.8051, 0.8465, 0.8172, 0.9685, 0.4296, 1.19, 0.4433, 1.078, 0.4525, 1.077, 0.4421, 1.187, 0.4191, 0.6212, 0.4043, 0.7401, 0.3938, 0.7387, 0.4053, 0.6176, 0.3223, 0.704, 0.3235, 0.8182, 0.3172, 0.8169, 0.3129, 0.7012, 0.794, 0.8468, 0.8016, 0.7265, 0.8089, 0.7269, 0.8051, 0.8465, 0.2443, 0.5015, 0.2443, 0.617, 0.238, 0.6186, 0.2349, 0.5047, 0.4043, 0.7401, 0.409, 0.8562, 0.402, 0.8558, 0.3938, 0.7387, 0.3235, 0.8182, 0.3267, 0.936, 0.3236, 0.9357, 0.3172, 0.8169, 0.8016, 0.7265, 0.8155, 0.6087, 0.8192, 0.6092, 0.8089, 0.7269, 0.2443, 0.617, 0.2422, 0.7354, 0.2391, 0.7359, 0.238, 0.6186, 0.409, 0.8562, 0.4215, 0.97, 0.4181, 0.9701, 0.402, 0.8558, 0.3267, 0.936, 0.3347, 1.06, 0.3347, 1.06, 0.3236, 0.9357, 0.8155, 0.6087, 0.8448, 0.4992, 0.8448, 0.4992, 0.8192, 0.6092, 0.2422, 0.7354, 0.2351, 0.8593, 0.2351, 0.8593, 0.2391, 0.7359, 0.4215, 0.97, 0.4525, 1.077, 0.4525, 1.077, 0.4181, 0.9701, 0.3129, 1.024, 0.2867, 1.132, 0.2743, 1.13, 0.2976, 1.02, 0.2501, 0.8593, 0.2501, 0.9631, 0.238, 0.9645, 0.2349, 0.8625, -0.132, 0.9816, -0.1742, 0.8703, -0.1617, 0.8666, -0.1169, 0.9755, 1.033, -0.01169, 1.008, 0.07171, 0.9953, 0.06799, 1.018, -0.01763, 0.2867, 1.132, 0.2916, 1.236, 0.2823, 1.236, 0.2743, 1.13, -0.263, 1.462, -0.2752, 1.357, -0.266, 1.355, -0.2509, 1.458, -0.1742, 0.8703, -0.1884, 0.7563, -0.1788, 0.7551, -0.1617, 0.8666, 1.008, 0.07171, 0.9978, 0.1755, 0.9885, 0.1741, 0.9953, 0.06799, 0.2916, 1.236, 0.3129, 1.335, 0.3069, 1.336, 0.2823, 1.236, -0.2752, 1.357, -0.2794, 1.245, -0.2732, 1.245, -0.266, 1.355, -0.1884, 0.7563, -0.1869, 0.6462, -0.1805, 0.6462, -0.1788, 0.7551, 0.9978, 0.1755, 0.9969, 0.2866, 0.9907, 0.2865, 0.9885, 0.1741, 0.8448, 1.095, 0.8313, 1.195, 0.8282, 1.196, 0.8386, 1.095, -0.2794, 1.245, -0.2717, 1.128, -0.2687, 1.128, -0.2732, 1.245, -0.1869, 0.6462, -0.1637, 0.5451, -0.1606, 0.5456, -0.1805, 0.6462, 0.9969, 0.2866, 1.008, 0.4031, 1.005, 0.4036, 0.9907, 0.2865, 0.8313, 1.195, 0.8448, 1.303, 0.8448, 1.303, 0.8282, 1.196, -0.2717, 1.128, -0.2509, 1.012, -0.2509, 1.012, -0.2687, 1.128, -0.1637, 0.5451, -0.1169, 0.4609, -0.1169, 0.4609, -0.1606, 0.5456, 1.008, 0.4031, 1.033, 0.5187, 1.033, 0.5187, 1.005, 0.4036, 0.09037, 0.4874, 0.07795, 0.5959, 0.06677, 0.5954, 0.07645, 0.4861, 1.212, 0.5187, 1.193, 0.4136, 1.204, 0.4133, 1.225, 0.5177, 0.5917, 1.453, 0.5865, 1.346, 0.5969, 1.345, 0.6046, 1.451, 1.207, 0.5197, 1.186, 0.6241, 1.175, 0.624, 1.194, 0.5187, 0.07795, 0.5959, 0.07413, 0.7037, 0.06572, 0.7041, 0.06677, 0.5954, 1.193, 0.4136, 1.189, 0.3057, 1.197, 0.3063, 1.204, 0.4133, 0.5865, 1.346, 0.5868, 1.235, 0.5945, 1.235, 0.5969, 1.345, 1.186, 0.6241, 1.179, 0.7317, 1.171, 0.7323, 1.175, 0.624, 0.07413, 0.7037, 0.0774, 0.81, 0.0718, 0.8106, 0.06572, 0.7041, 1.189, 0.3057, 1.198, 0.1972, 1.203, 0.198, 1.197, 0.3063, 0.5868, 1.235, 0.5914, 1.125, 0.5966, 1.126, 0.5945, 1.235, 1.179, 0.7317, 1.185, 0.8401, 1.18, 0.8409, 1.171, 0.7323, 0.0774, 0.81, 0.08371, 0.9154, 0.08092, 0.9158, 0.0718, 0.8106, 1.198, 0.1972, 1.211, 0.08902, 1.213, 0.08943, 1.203, 0.198, 0.5914, 1.125, 0.5979, 1.016, 0.6005, 1.016, 0.5966, 1.126, 1.185, 0.8401, 1.196, 0.9485, 1.193, 0.9489, 1.18, 0.8409, 0.08371, 0.9154, 0.09037, 1.021, 0.09037, 1.021, 0.08092, 0.9158, 1.211, 0.08902, 1.225, -0.01916, 1.225, -0.01916, 1.213, 0.08943, 0.5979, 1.016, 0.6046, 0.9068, 0.6046, 0.9068, 0.6005, 1.016, 1.196, 0.9485, 1.207, 1.057, 1.207, 1.057, 1.193, 0.9489, 1.262, 0.02702, 1.237, 0.1222, 1.229, 0.1214, 1.252, 0.02511, 0.9006, 0.5135, 0.9006, 0.6135, 0.8935, 0.6131, 0.8918, 0.5138, 1.234, 1.014, 1.211, 0.9173, 1.219, 0.9166, 1.245, 1.012, 1.291, 0.5197, 1.283, 0.6193, 1.275, 0.6193, 1.28, 0.5187, 1.237, 0.1222, 1.231, 0.2208, 1.225, 0.2211, 1.229, 0.1214, 0.9006, 0.6135, 0.9003, 0.7119, 0.895, 0.7107, 0.8935, 0.6131, 1.211, 0.9173, 1.207, 0.8167, 1.213, 0.817, 1.219, 0.9166, 1.283, 0.6193, 1.281, 0.7184, 1.275, 0.7192, 1.275, 0.6193, 1.231, 0.2208, 1.239, 0.32, 1.235, 0.3206, 1.225, 0.2211, 0.9003, 0.7119, 0.8996, 0.8064, 0.8961, 0.8053, 0.895, 0.7107, 1.207, 0.8167, 1.217, 0.7168, 1.222, 0.7174, 1.213, 0.817, 1.281, 0.7184, 1.284, 0.8143, 1.28, 0.8152, 1.275, 0.7192, 1.239, 0.32, 1.25, 0.4194, 1.248, 0.4197, 1.235, 0.3206, -0.08089, 0.6754, -0.08089, 0.7504, -0.08316, 0.751, -0.08543, 0.6767, 1.217, 0.7168, 1.231, 0.6177, 1.233, 0.618, 1.222, 0.7174, 1.284, 0.8143, 1.287, 0.9093, 1.285, 0.9098, 1.28, 0.8152, 1.25, 0.4194, 1.262, 0.5187, 1.262, 0.5187, 1.248, 0.4197, -0.08089, 0.7504, -0.08123, 0.826, -0.08123, 0.826, -0.08316, 0.751, 1.231, 0.6177, 1.245, 0.5187, 1.245, 0.5187, 1.233, 0.618, 1.287, 0.9093, 1.291, 1.004, 1.291, 1.004, 1.285, 0.9098, 0.03646, 1.046, 0.02117, 1.117, 0.01306, 1.116, 0.02643, 1.044, 0.4637, 1.409, 0.4539, 1.32, 0.4617, 1.32, 0.4734, 1.408, -0.199, 0.863, -0.2126, 0.7912, -0.2045, 0.7902, -0.189, 0.8611, 1.234, 1.016, 1.216, 1.104, 1.208, 1.103, 1.224, 1.014, 0.02117, 1.117, 0.01985, 1.198, 0.01375, 1.198, 0.01306, 1.116, 0.4539, 1.32, 0.4548, 1.233, 0.4607, 1.233, 0.4617, 1.32, -0.2126, 0.7912, -0.2119, 0.7097, -0.2058, 0.7094, -0.2045, 0.7902, 1.216, 1.104, 1.215, 1.192, 1.209, 1.191, 1.208, 1.103, 0.01985, 1.198, 0.01652, 1.279, 0.01245, 1.279, 0.01375, 1.198, 0.4548, 1.233, 0.4543, 1.145, 0.4582, 1.146, 0.4607, 1.233, -0.2119, 0.7097, -0.2132, 0.6298, -0.2091, 0.6297, -0.2058, 0.7094, 1.215, 1.192, 1.211, 1.28, 1.207, 1.28, 1.209, 1.191, 0.01652, 1.279, 0.0185, 1.362, 0.01648, 1.362, 0.01245, 1.279, 0.4543, 1.145, 0.4578, 1.059, 0.4597, 1.06, 0.4582, 1.146, -0.2132, 0.6298, -0.2091, 0.5471, -0.2071, 0.5473, -0.2091, 0.6297, 1.211, 1.28, 1.213, 1.367, 1.211, 1.367, 1.207, 1.28, 0.0185, 1.362, 0.03646, 1.448, 0.03646, 1.448, 0.01648, 1.362, 0.4578, 1.059, 0.4734, 0.9833, 0.4734, 0.9833, 0.4597, 1.06, -0.2091, 0.5471, -0.189, 0.4609, -0.189, 0.4609, -0.2071, 0.5473, 1.213, 1.367, 1.234, 1.446, 1.234, 1.446, 1.211, 1.367, 0.727, 1.093, 0.7207, 1.158, 0.7151, 1.156, 0.7199, 1.09, 0.4042, 1.363, 0.4, 1.29, 0.4063, 1.289, 0.412, 1.361, 0.05822, 1.41, 0.04881, 1.335, 0.05479, 1.334, 0.06572, 1.408, 0.7855, 0.9642, 0.7858, 0.8964, 0.7915, 0.898, 0.7926, 0.9662, 0.7207, 1.158, 0.7122, 1.223, 0.7079, 1.222, 0.7151, 1.156, 0.4, 1.29, 0.3938, 1.216, 0.3985, 1.216, 0.4063, 1.289, 0.04881, 1.335, 0.03718, 1.26, 0.0417, 1.259, 0.05479, 1.334, 0.7858, 0.8964, 0.7884, 0.8283, 0.7926, 0.8293, 0.7915, 0.898, 0.7122, 1.223, 0.7167, 1.286, 0.7139, 1.286, 0.7079, 1.222, 0.3938, 1.216, 0.3995, 1.146, 0.4026, 1.145, 0.3985, 1.216, 0.03718, 1.26, 0.03812, 1.185, 0.04114, 1.185, 0.0417, 1.259, -0.08089, 0.4578, -0.08229, 0.527, -0.08492, 0.5261, -0.08484, 0.4562, 0.7167, 1.286, 0.727, 1.348, 0.7256, 1.348, 0.7139, 1.286, 0.3995, 1.146, 0.4105, 1.077, 0.412, 1.077, 0.4026, 1.145, 0.03812, 1.185, 0.04468, 1.112, 0.04618, 1.112, 0.04114, 1.185, -0.08229, 0.527, -0.08278, 0.5988, -0.08409, 0.5985, -0.08492, 0.5261, 0.1767, 0.5575, 0.1777, 0.4805, 0.1777, 0.4805, 0.1777, 0.5579, 0.1754, 0.5578, 0.1777, 0.4805, 0.1777, 0.4805, 0.1767, 0.5575, 0.04468, 1.112, 0.06572, 1.044, 0.06572, 1.044, 0.04618, 1.112, -0.08278, 0.5988, -0.08089, 0.6754, -0.08089, 0.6754, -0.08409, 0.5985, 0.5267, 0.4574, 0.5251, 0.519, 0.5202, 0.5188, 0.5206, 0.4571, 0.5431, 1.391, 0.5335, 1.328, 0.5383, 1.327, 0.5491, 1.39, 0.9586, 1.343, 0.9503, 1.28, 0.9552, 1.279, 0.9646, 1.343, 0.3354, 1.06, 0.3244, 1.123, 0.3196, 1.122, 0.3294, 1.06, 0.5251, 0.519, 0.5267, 0.5791, 0.5231, 0.5794, 0.5202, 0.5188, 0.5335, 1.328, 0.5269, 1.264, 0.5306, 1.264, 0.5383, 1.327, 0.9503, 1.28, 0.9448, 1.216, 0.9484, 1.216, 0.9552, 1.279, 0.3244, 1.123, 0.3165, 1.186, 0.3129, 1.186, 0.3196, 1.122, 0.2465, 0.6753, 0.2465, 0.6169, 0.249, 0.6169, 0.2501, 0.6757, 0.5269, 1.264, 0.5355, 1.198, 0.538, 1.198, 0.5306, 1.264, 0.9448, 1.216, 0.9525, 1.159, 0.9549, 1.16, 0.9484, 1.216, 0.3165, 1.186, 0.3241, 1.252, 0.3217, 1.253, 0.3129, 1.186, 0.2465, 0.6169, 0.2454, 0.5576, 0.2467, 0.5576, 0.249, 0.6169, 0.5355, 1.198, 0.5455, 1.132, 0.5467, 1.132, 0.538, 1.198, 0.9525, 1.159, 0.9612, 1.104, 0.9625, 1.104, 0.9549, 1.16, 0.3241, 1.252, 0.3329, 1.318, 0.3317, 1.318, 0.3217, 1.253, 0.2454, 0.5576, 0.2501, 0.5015, 0.2501, 0.5015, 0.2467, 0.5576, 0.5455, 1.132, 0.5491, 1.066, 0.5491, 1.066, 0.5467, 1.132, 0.9612, 1.104, 0.9646, 1.045, 0.9646, 1.045, 0.9625, 1.104, 0.3329, 1.318, 0.3354, 1.384, 0.3354, 1.384, 0.3317, 1.318, 0.7935, 0.4318, 0.7885, 0.4837, 0.7855, 0.4842, 0.7898, 0.432, 0.682, 1.36, 0.6691, 1.307, 0.6716, 1.307, 0.6851, 1.359, 0.1746, 0.6124, 0.1752, 0.5579, 0.1777, 0.5584, 0.1777, 0.6128, 0.4296, 1.077, 0.4161, 1.13, 0.4136, 1.13, 0.4265, 1.077, 0.7885, 0.4837, 0.7889, 0.5302, 0.7867, 0.5308, 0.7855, 0.4842, 0.6691, 1.307, 0.6709, 1.253, 0.6728, 1.253, 0.6716, 1.307, 0.09107, 0.6179, 0.09048, 0.5757, 0.09276, 0.5752, 0.0941, 0.6169, 0.4161, 1.13, 0.4173, 1.185, 0.4154, 1.185, 0.4136, 1.13, 0.7889, 0.5302, 0.7911, 0.5745, 0.7896, 0.5749, 0.7867, 0.5308, 0.6709, 1.253, 0.6774, 1.198, 0.6787, 1.198, 0.6728, 1.253, 0.09048, 0.5757, 0.09181, 0.5311, 0.09333, 0.5307, 0.09276, 0.5752, 0.4173, 1.185, 0.4232, 1.239, 0.4219, 1.239, 0.4154, 1.185, 0.7911, 0.5745, 0.7935, 0.6186, 0.7928, 0.6187, 0.7896, 0.5749, 0.6774, 1.198, 0.6845, 1.144, 0.6851, 1.144, 0.6787, 1.198, 0.09181, 0.5311, 0.09334, 0.4863, 0.0941, 0.4861, 0.09333, 0.5307, 0.4232, 1.239, 0.4296, 1.293, 0.429, 1.293, 0.4219, 1.239, 0.7935, 0.6186, 0.7915, 0.6682, 0.7915, 0.6682, 0.7928, 0.6187, 0.6845, 1.144, 0.6798, 1.09, 0.6798, 1.09, 0.6851, 1.144, -0.3828, 0.4805, -0.3822, 0.428, -0.3822, 0.428, -0.3822, 0.4807, 0.4296, 1.293, 0.4243, 1.348, 0.4243, 1.348, 0.429, 1.293, 0.8109, 1.095, 0.7995, 1.134, 0.7979, 1.133, 0.809, 1.095, 0.7293, 0.7017, 0.727, 0.6595, 0.7285, 0.6596, 0.7311, 0.7016, -0.04763, 1.296, -0.05886, 1.257, -0.05725, 1.257, -0.04567, 1.296, 0.7934, 0.6685, 0.7871, 0.7102, 0.7855, 0.7102, 0.7914, 0.6682, 0.7995, 1.134, 0.7969, 1.175, 0.7957, 1.175, 0.7979, 1.133, 0.727, 0.6595, 0.7286, 0.6194, 0.7297, 0.6196, 0.7285, 0.6596, -0.05886, 1.257, -0.06111, 1.216, -0.0599, 1.215, -0.05725, 1.257, 0.7871, 0.7102, 0.7875, 0.7505, 0.7863, 0.7506, 0.7855, 0.7102, 0.7969, 1.175, 0.7948, 1.217, 0.794, 1.217, 0.7957, 1.175, 0.7286, 0.6194, 0.7304, 0.5796, 0.7311, 0.5798, 0.7297, 0.6196, -0.06111, 1.216, -0.06283, 1.174, -0.06201, 1.174, -0.0599, 1.215, 0.7875, 0.7505, 0.7883, 0.7907, 0.7875, 0.7908, 0.7863, 0.7506, 0.7948, 1.217, 0.7984, 1.259, 0.798, 1.26, 0.794, 1.217, -0.2096, 0.9378, -0.2132, 0.9024, -0.2128, 0.9024, -0.2088, 0.9377, -0.06283, 1.174, -0.05876, 1.131, -0.05837, 1.132, -0.06201, 1.174, 0.7883, 0.7907, 0.7934, 0.8281, 0.793, 0.8283, 0.7875, 0.7908, 0.7984, 1.259, 0.8109, 1.299, 0.8109, 1.299, 0.798, 1.26, -0.2132, 0.9024, -0.2088, 0.863, -0.2088, 0.863, -0.2128, 0.9024, -0.05876, 1.131, -0.04567, 1.092, -0.04567, 1.092, -0.05837, 1.132, -0.08549, 0.4937, -0.08513, 0.4562, -0.08513, 0.4562, -0.08513, 0.4938])
me_mesh.use_remesh_preserve_volume = False
me_mesh.use_remesh_preserve_attributes = False
me_mesh.use_mirror_vertex_groups = False
me_mesh.update()
me_plane_001 = bpy.data.meshes.new('Plane.001')
me_plane_001.from_pydata([(-0.9836, -1.0, -8.946e-11), (-0.9836, 0.7982, 4.536e-07), (0.9836, -1.0, -5.046e-07), (0.9836, 0.7982, -5.091e-08)], [], [(1, 0, 2, 3)])
_uv = me_plane_001.uv_layers.new(name='UVMap')
_uv.uv.foreach_set('vector', [1.658e-07, 0.9984, 0.0, 1.658e-07, 1.0, 0.0, 1.0, 0.9984])
me_plane_001.use_remesh_preserve_volume = False
me_plane_001.use_remesh_preserve_attributes = False
me_plane_001.use_mirror_vertex_groups = False
me_plane_001.update()
me_plane_003 = bpy.data.meshes.new('Plane.003')
me_plane_003.from_pydata([(-0.9836, -1.0, -8.946e-11), (-0.9836, 0.7982, 4.536e-07), (0.9836, -1.0, -5.046e-07), (0.9836, 0.7982, -5.091e-08)], [], [(1, 0, 2, 3)])
_uv = me_plane_003.uv_layers.new(name='UVMap')
_uv.uv.foreach_set('vector', [1.658e-07, 0.9984, 0.0, 1.658e-07, 1.0, 0.0, 1.0, 0.9984])
me_plane_003.use_remesh_preserve_volume = False
me_plane_003.use_remesh_preserve_attributes = False
me_plane_003.use_mirror_vertex_groups = False
me_plane_003.update()
me_plane_004 = bpy.data.meshes.new('Plane.004')
me_plane_004.from_pydata([(-0.9836, -1.0, -8.946e-11), (-0.9836, 0.7982, 4.536e-07), (0.9836, -1.0, -5.046e-07), (0.9836, 0.7982, -5.091e-08)], [], [(1, 0, 2, 3)])
_uv = me_plane_004.uv_layers.new(name='UVMap')
_uv.uv.foreach_set('vector', [1.658e-07, 0.9984, 0.0, 1.658e-07, 1.0, 0.0, 1.0, 0.9984])
me_plane_004.use_remesh_preserve_volume = False
me_plane_004.use_remesh_preserve_attributes = False
me_plane_004.use_mirror_vertex_groups = False
me_plane_004.update()

# ---- objects
ob_plane = bpy.data.objects.new('Plane', me_plane)
ob_tree = bpy.data.objects.new('tree', me_mesh)
ob_plane_001 = bpy.data.objects.new('Plane.001', me_plane_001)
ob_plane_002 = bpy.data.objects.new('Plane.002', me_plane_003)
ob_plane_003 = bpy.data.objects.new('Plane.003', me_plane_004)

# ---- transforms, parenting, visibility, modifiers, constraints
ob_plane.location = (0.0, 0.0, 8.885)
ob_plane.rotation_euler = (1.571, -0.0, 0.0)
ob_plane.scale = (3.549, 8.862, 2.652)
ob_plane.lineart.crease_threshold = 0.0
ob_tree.location = (0.0, 0.0, 0.0)
ob_tree.rotation_euler = (-0.05681, -0.0, 0.0)
ob_tree.lineart.crease_threshold = 0.0
ob_plane_001.location = (0.0, 0.0, 8.885)
ob_plane_001.rotation_euler = (1.571, -0.0, 3.142)
ob_plane_001.scale = (3.549, 8.862, 2.652)
ob_plane_001.lineart.crease_threshold = 0.0
ob_plane_002.location = (0.0, 0.0, 8.885)
ob_plane_002.rotation_euler = (1.571, -0.0, 1.571)
ob_plane_002.scale = (3.549, 8.862, 2.652)
ob_plane_002.lineart.crease_threshold = 0.0
ob_plane_003.location = (0.0, 0.0, 8.885)
ob_plane_003.rotation_euler = (1.571, -0.0, 4.712)
ob_plane_003.scale = (3.549, 8.862, 2.652)
ob_plane_003.lineart.crease_threshold = 0.0

# ---- collection membership
col_collection_1.objects.link(ob_plane)
col_collection_1.objects.link(ob_tree)
col_collection_1.objects.link(ob_plane_001)
col_collection_1.objects.link(ob_plane_002)
col_collection_1.objects.link(ob_plane_003)

# ---- scene / render settings (as saved in the file)
scene.frame_start = 1; scene.frame_end = 250; scene.frame_set(1)
scene.render.engine = 'BLENDER_EEVEE_NEXT'
scene.render.image_settings.compression = 90
scene.render.resolution_percentage = 50
scene.render.dither_intensity = 0.0
scene.cycles.use_denoising = False
scene.cycles.samples = 10
scene.cycles.sampling_pattern = 'TABULATED_SOBOL'
scene.cycles.light_sampling_threshold = 0.0
scene.cycles.use_adaptive_sampling = False
scene.cycles.use_light_tree = False
scene.cycles.blur_glossy = 0.0
scene.cycles.volume_bounces = 1
scene.cycles.pixel_filter_type = 'GAUSSIAN'
scene.cycles.sample_clamp_indirect = 0.0
scene.view_settings.view_transform = 'Standard'
bpy.context.view_layer.update()

# ---- added for rendering (the .blend has no active camera and no usable light): camera, sun
cam_auto = bpy.data.cameras.new('AutoCamera')
cam_auto.lens = 50.0
cam_auto.sensor_width = 36.0
cam_auto.clip_end = 1000.0
ob_auto_camera = bpy.data.objects.new('AutoCamera', cam_auto)
scene.collection.objects.link(ob_auto_camera)
ob_auto_camera.location = (18.0775, -21.9246, 22.4993)
ob_auto_camera.rotation_euler = (1.09748, -7.21219e-08, 0.694738)
scene.camera = ob_auto_camera
light_auto_sun = bpy.data.lights.new('AutoSun', 'SUN')
light_auto_sun.energy = 3.0
light_auto_sun.angle = 0.0523599
ob_auto_sun = bpy.data.objects.new('AutoSun', light_auto_sun)
scene.collection.objects.link(ob_auto_sun)
ob_auto_sun.rotation_euler = (0.872665, 0.174533, 0.523599)
bpy.context.view_layer.update()
